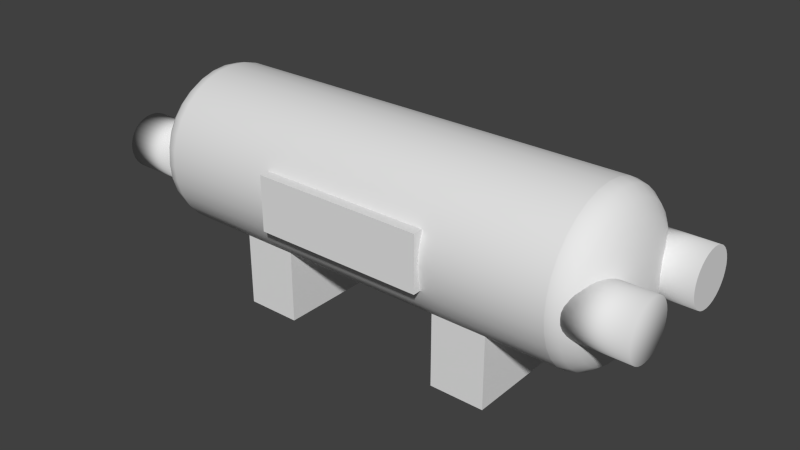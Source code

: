 # Source: smalloxygen.blend  (saved by Blender 2.75.0; exported with 4.5.12 LTS)
import bpy
from mathutils import Matrix  # noqa: F401  (used for matrix-valued properties, if any)

bpy.ops.wm.read_factory_settings(use_empty=True)
scene = bpy.context.scene
scene.name = 'Scene'

# ---- collections
col_collection_1 = bpy.data.collections.new('Collection 1'); scene.collection.children.link(col_collection_1)

# ---- world
world_world = bpy.data.worlds.new('World'); scene.world = world_world
world_world.color = (0.05088, 0.05088, 0.05088)
world_world.use_sun_shadow = False
world_world.sun_shadow_jitter_overblur = 0.0
world_world.cycles.sampling_method = 'MANUAL'
world_world.cycles.sample_map_resolution = 256

# ---- meshes
me_cylinder_002 = bpy.data.meshes.new('Cylinder.002')
me_cylinder_002.from_pydata([(0.3138, -1.054, -2.048), (-0.3697, -1.054, -2.048), (0.3138, -0.7119, -2.048), (-0.3697, -0.7119, -2.048), (0.3138, -1.054, 2.119), (-0.3697, -1.054, 2.119), (0.3138, -0.7119, 2.119), (-0.3697, -0.7119, 2.119), (1.636, -0.6835, 2.0), (-0.3604, -0.6835, 2.0), (1.636, 0.6835, 2.0), (-0.3604, 0.6835, 2.0), (1.636, -0.6835, 3.333), (-0.3604, -0.6835, 3.333), (1.636, 0.6835, 3.333), (-0.3604, 0.6835, 3.333), (-0.3604, -0.6835, 2.0), (-0.3604, 0.6835, 2.0), (-0.3604, 0.6835, 3.333), (-0.3604, -0.6835, 3.333), (1.636, -0.6835, -3.333), (-0.3604, -0.6835, -3.333), (1.636, 0.6835, -3.333), (-0.3604, 0.6835, -3.333), (1.636, -0.6835, -2.0), (-0.3604, -0.6835, -2.0), (1.636, 0.6835, -2.0), (-0.3604, 0.6835, -2.0), (-0.3604, -0.6835, -3.333), (-0.3604, 0.6835, -3.333), (-0.3604, 0.6835, -2.0), (-0.3604, -0.6835, -2.0), (3.02e-07, 1.0, 5.0), (0.1951, 0.9808, 5.0), (0.3827, 0.9239, 5.0), (0.5556, 0.8315, 5.0), (0.7071, 0.7071, 5.0), (0.8315, 0.5556, 5.0), (0.9239, 0.3827, 5.0), (0.9808, 0.1951, 5.0), (1.0, 7.55e-08, 5.0), (0.9808, -0.1951, 5.0), (0.9239, -0.3827, 5.0), (0.8315, -0.5556, 5.0), (0.7071, -0.7071, 5.0), (0.5556, -0.8315, 5.0), (0.3827, -0.9239, 5.0), (0.1951, -0.9808, 5.0), (-2.385e-08, -1.0, 5.0), (-0.1951, -0.9808, 5.0), (-0.3827, -0.9239, 5.0), (-0.5556, -0.8315, 5.0), (-0.7071, -0.7071, 5.0), (-0.8315, -0.5556, 5.0), (-0.9239, -0.3827, 5.0), (-0.9808, -0.1951, 5.0), (-1.0, 9.656e-07, 5.0), (-0.9808, 0.1951, 5.0), (-0.9239, 0.3827, 5.0), (-0.8315, 0.5556, 5.0), (-0.7071, 0.7071, 5.0), (-0.5556, 0.8315, 5.0), (-0.3827, 0.9239, 5.0), (-0.1951, 0.9808, 5.0), (0.0003734, 0.001875, 6.0), (0.1951, 0.9808, 5.007), (0.05077, 0.2552, 5.966), (0.09773, 0.4913, 5.867), (0.1381, 0.6941, 5.709), (0.169, 0.8496, 5.503), (0.1885, 0.9474, 5.264), (3.015e-07, 1.0, 5.007), (-2.27e-07, 0.001912, 6.0), (2.685e-07, 0.966, 5.264), (2.07e-07, 0.8663, 5.503), (1.195e-07, 0.7077, 5.709), (1.297e-08, 0.501, 5.867), (-1.041e-07, 0.2602, 5.966), (0.0007319, 0.001767, 6.0), (0.3827, 0.9239, 5.007), (0.09959, 0.2404, 5.966), (0.1917, 0.4628, 5.867), (0.2708, 0.6538, 5.709), (0.3315, 0.8003, 5.503), (0.3697, 0.8925, 5.264), (0.001063, 0.00159, 6.0), (0.5556, 0.8315, 5.007), (0.1446, 0.2164, 5.966), (0.2783, 0.4165, 5.867), (0.3932, 0.5884, 5.709), (0.4813, 0.7203, 5.503), (0.5367, 0.8032, 5.264), (0.001353, 0.001352, 6.0), (0.7071, 0.7071, 5.007), (0.184, 0.184, 5.966), (0.3542, 0.3542, 5.867), (0.5004, 0.5004, 5.709), (0.6126, 0.6126, 5.503), (0.6831, 0.6831, 5.264), (0.00159, 0.001062, 6.0), (0.8315, 0.5556, 5.007), (0.2164, 0.1446, 5.966), (0.4165, 0.2783, 5.867), (0.5884, 0.3932, 5.709), (0.7203, 0.4813, 5.503), (0.8032, 0.5367, 5.264), (0.001767, 0.0007318, 6.0), (0.9239, 0.3827, 5.007), (0.2404, 0.09959, 5.966), (0.4628, 0.1917, 5.867), (0.6538, 0.2708, 5.709), (0.8003, 0.3315, 5.503), (0.8925, 0.3697, 5.264), (0.001876, 0.0003733, 6.0), (0.9808, 0.1951, 5.007), (0.2552, 0.05077, 5.966), (0.4913, 0.09773, 5.867), (0.6941, 0.1381, 5.709), (0.8496, 0.169, 5.503), (0.9474, 0.1885, 5.264), (0.001912, -2.384e-07, 6.0), (1.0, 7.55e-08, 5.007), (0.2602, -1.565e-07, 5.966), (0.501, -8.146e-08, 5.867), (0.7077, -1.49e-08, 5.709), (0.8663, 3.353e-08, 5.503), (0.966, 6.706e-08, 5.264), (0.001876, -0.0003732, 6.0), (0.9808, -0.1951, 5.007), (0.2552, -0.05077, 5.966), (0.4913, -0.09773, 5.867), (0.6941, -0.1381, 5.709), (0.8496, -0.169, 5.503), (0.9474, -0.1885, 5.264), (0.001767, -0.0007316, 6.0), (0.9239, -0.3827, 5.007), (0.2404, -0.09959, 5.966), (0.4628, -0.1917, 5.867), (0.6538, -0.2708, 5.709), (0.8003, -0.3315, 5.503), (0.8925, -0.3697, 5.264), (0.00159, -0.001062, 6.0), (0.8315, -0.5556, 5.007), (0.2164, -0.1446, 5.966), (0.4165, -0.2783, 5.867), (0.5884, -0.3932, 5.709), (0.7203, -0.4813, 5.503), (0.8032, -0.5367, 5.264), (0.001352, -0.001352, 6.0), (0.7071, -0.7071, 5.007), (0.184, -0.184, 5.966), (0.3542, -0.3542, 5.867), (0.5004, -0.5004, 5.709), (0.6126, -0.6126, 5.503), (0.6831, -0.6831, 5.264), (0.001062, -0.00159, 6.0), (0.5556, -0.8315, 5.007), (0.1446, -0.2164, 5.966), (0.2783, -0.4165, 5.867), (0.3932, -0.5884, 5.709), (0.4813, -0.7203, 5.503), (0.5367, -0.8032, 5.264), (0.0007323, -0.001767, 6.0), (0.3827, -0.9239, 5.007), (0.09959, -0.2404, 5.966), (0.1917, -0.4628, 5.867), (0.2708, -0.6538, 5.709), (0.3315, -0.8003, 5.503), (0.3697, -0.8925, 5.264), (0.0003734, -0.001875, 6.0), (0.1951, -0.9808, 5.007), (0.05077, -0.2552, 5.966), (0.09773, -0.4913, 5.867), (0.1381, -0.6941, 5.709), (0.169, -0.8496, 5.503), (0.1885, -0.9474, 5.264), (2.051e-07, -0.001912, 6.0), (-2.43e-08, -1.0, 5.007), (1.297e-07, -0.2602, 5.966), (6.612e-08, -0.501, 5.867), (1.608e-08, -0.7077, 5.709), (-1.838e-08, -0.8663, 5.503), (-3.142e-08, -0.966, 5.264), (-0.0003729, -0.001875, 6.0), (-0.1951, -0.9808, 5.007), (-0.05077, -0.2552, 5.966), (-0.09773, -0.4913, 5.867), (-0.1381, -0.6941, 5.709), (-0.169, -0.8496, 5.503), (-0.1885, -0.9474, 5.264), (-0.0007314, -0.001767, 6.0), (-0.3827, -0.9239, 5.007), (-0.09959, -0.2404, 5.966), (-0.1917, -0.4628, 5.867), (-0.2708, -0.6538, 5.709), (-0.3315, -0.8003, 5.503), (-0.3697, -0.8925, 5.264), (-0.001062, -0.00159, 6.0), (-0.5556, -0.8315, 5.007), (-0.1446, -0.2164, 5.966), (-0.2783, -0.4165, 5.867), (-0.3932, -0.5884, 5.709), (-0.4813, -0.7203, 5.503), (-0.5367, -0.8032, 5.264), (-0.001352, -0.001352, 6.0), (-0.7071, -0.7071, 5.007), (-0.184, -0.184, 5.966), (-0.3542, -0.3542, 5.867), (-0.5004, -0.5004, 5.709), (-0.6126, -0.6126, 5.503), (-0.6831, -0.6831, 5.264), (-0.00159, -0.001062, 6.0), (-0.8315, -0.5556, 5.007), (-0.2164, -0.1446, 5.966), (-0.4165, -0.2783, 5.867), (-0.5884, -0.3932, 5.709), (-0.7203, -0.4813, 5.503), (-0.8032, -0.5367, 5.264), (-0.001766, -0.0007323, 6.0), (-0.9239, -0.3827, 5.007), (-0.2404, -0.09959, 5.966), (-0.4628, -0.1917, 5.867), (-0.6538, -0.2708, 5.709), (-0.8003, -0.3315, 5.503), (-0.8925, -0.3697, 5.264), (-0.001875, -0.0003728, 6.0), (-0.9808, -0.1951, 5.007), (-0.2552, -0.05077, 5.966), (-0.4913, -0.09773, 5.867), (-0.6941, -0.1381, 5.709), (-0.8496, -0.169, 5.503), (-0.9474, -0.1885, 5.264), (-0.001912, -2.533e-07, 6.0), (-1.0, 9.656e-07, 5.007), (-0.2602, 6.147e-08, 5.966), (-0.501, 3.561e-07, 5.867), (-0.7077, 6.082e-07, 5.709), (-0.8663, 8.028e-07, 5.503), (-0.966, 9.239e-07, 5.264), (-0.001875, 0.0003732, 6.0), (-0.9808, 0.1951, 5.007), (-0.2552, 0.05077, 5.966), (-0.4913, 0.09773, 5.867), (-0.6941, 0.1381, 5.709), (-0.8496, 0.169, 5.503), (-0.9474, 0.1885, 5.264), (-0.001767, 0.0007315, 6.0), (-0.9239, 0.3827, 5.007), (-0.2404, 0.09959, 5.966), (-0.4628, 0.1917, 5.867), (-0.6538, 0.2708, 5.709), (-0.8003, 0.3315, 5.503), (-0.8925, 0.3697, 5.264), (-0.00159, 0.001062, 6.0), (-0.8315, 0.5556, 5.007), (-0.2164, 0.1446, 5.966), (-0.4165, 0.2783, 5.867), (-0.5884, 0.3932, 5.709), (-0.7203, 0.4813, 5.503), (-0.8032, 0.5367, 5.264), (-0.001352, 0.001352, 6.0), (-0.7071, 0.7071, 5.007), (-0.184, 0.184, 5.966), (-0.3542, 0.3542, 5.867), (-0.5004, 0.5004, 5.709), (-0.6126, 0.6126, 5.503), (-0.6831, 0.6831, 5.264), (-0.001062, 0.00159, 6.0), (-0.5556, 0.8315, 5.007), (-0.1446, 0.2164, 5.966), (-0.2783, 0.4165, 5.867), (-0.3932, 0.5884, 5.709), (-0.4813, 0.7203, 5.503), (-0.5367, 0.8032, 5.264), (-0.0007312, 0.001767, 6.0), (-0.3827, 0.9239, 5.007), (-0.09959, 0.2404, 5.966), (-0.1917, 0.4628, 5.867), (-0.2708, 0.6538, 5.709), (-0.3315, 0.8003, 5.503), (-0.3697, 0.8925, 5.264), (-0.0003723, 0.001876, 6.0), (-0.1951, 0.9808, 5.007), (-0.05077, 0.2552, 5.966), (-0.09773, 0.4913, 5.867), (-0.1381, 0.6941, 5.709), (-0.169, 0.8496, 5.503), (-0.1885, 0.9474, 5.264), (-0.003152, 0.01585, -6.0), (-0.1951, 0.9808, -5.021), (-0.05283, 0.2656, -5.967), (-0.09912, 0.4983, -5.869), (-0.1389, 0.6982, -5.713), (-0.1694, 0.8515, -5.51), (-0.1885, 0.9479, -5.274), (-0.006185, 0.01493, -6.0), (-0.3827, 0.9239, -5.021), (-0.1036, 0.2502, -5.967), (-0.1944, 0.4694, -5.869), (-0.2724, 0.6577, -5.713), (-0.3322, 0.8021, -5.51), (-0.3699, 0.8929, -5.274), (-0.008979, 0.01344, -6.0), (-0.5556, 0.8315, -5.021), (-0.1504, 0.2252, -5.967), (-0.2823, 0.4225, -5.869), (-0.3955, 0.5919, -5.713), (-0.4823, 0.7219, -5.51), (-0.5369, 0.8036, -5.274), (-0.01143, 0.01143, -6.0), (-0.7071, 0.7071, -5.021), (-0.1915, 0.1915, -5.967), (-0.3593, 0.3593, -5.869), (-0.5033, 0.5033, -5.713), (-0.6139, 0.6139, -5.51), (-0.6834, 0.6834, -5.274), (-0.8315, 0.5556, -5.021), (-0.01344, 0.008979, -6.0), (-0.8036, 0.5369, -5.274), (-0.7219, 0.4823, -5.51), (-0.5919, 0.3955, -5.713), (-0.4225, 0.2823, -5.869), (-0.2252, 0.1504, -5.967), (-0.01493, 0.006185, -6.0), (-0.9239, 0.3827, -5.021), (-0.2502, 0.1036, -5.967), (-0.4694, 0.1944, -5.869), (-0.6577, 0.2724, -5.713), (-0.8021, 0.3322, -5.51), (-0.8929, 0.3699, -5.274), (-0.01585, 0.003153, -6.0), (-0.9808, 0.1951, -5.021), (-0.2656, 0.05283, -5.967), (-0.4983, 0.09912, -5.869), (-0.6982, 0.1389, -5.713), (-0.8515, 0.1694, -5.51), (-0.9479, 0.1886, -5.274), (-0.01616, 7.451e-08, -6.0), (-1.0, 9.656e-07, -5.021), (-0.2708, 3.055e-07, -5.967), (-0.5081, 5.201e-07, -5.869), (-0.7118, 7.022e-07, -5.713), (-0.8682, 8.456e-07, -5.51), (-0.9665, 9.35e-07, -5.274), (-0.01585, -0.003153, -6.0), (-0.9808, -0.1951, -5.021), (-0.2656, -0.05283, -5.967), (-0.4983, -0.09912, -5.869), (-0.6982, -0.1389, -5.713), (-0.8515, -0.1694, -5.51), (-0.9479, -0.1885, -5.274), (-0.01493, -0.006185, -6.0), (-0.9239, -0.3827, -5.021), (-0.2502, -0.1036, -5.967), (-0.4694, -0.1944, -5.869), (-0.6577, -0.2724, -5.713), (-0.8021, -0.3322, -5.51), (-0.8929, -0.3699, -5.274), (-0.01344, -0.008979, -6.0), (-0.8315, -0.5556, -5.021), (-0.2252, -0.1504, -5.967), (-0.4225, -0.2823, -5.869), (-0.5919, -0.3955, -5.713), (-0.7219, -0.4823, -5.51), (-0.8036, -0.5369, -5.274), (-0.01143, -0.01143, -6.0), (-0.7071, -0.7071, -5.021), (-0.1915, -0.1915, -5.967), (-0.3593, -0.3593, -5.869), (-0.5033, -0.5033, -5.713), (-0.6139, -0.6139, -5.51), (-0.6834, -0.6834, -5.274), (-0.008979, -0.01344, -6.0), (-0.5556, -0.8315, -5.021), (-0.1504, -0.2252, -5.967), (-0.2823, -0.4225, -5.869), (-0.3955, -0.5919, -5.713), (-0.4823, -0.7219, -5.51), (-0.5369, -0.8036, -5.274), (-0.006185, -0.01493, -6.0), (-0.3827, -0.9239, -5.021), (-0.1036, -0.2502, -5.967), (-0.1944, -0.4694, -5.869), (-0.2724, -0.6577, -5.713), (-0.3322, -0.8021, -5.51), (-0.3699, -0.8929, -5.274), (-0.1951, -0.9808, -5.021), (-0.003153, -0.01585, -6.0), (-0.1886, -0.9479, -5.274), (-0.1694, -0.8515, -5.51), (-0.1389, -0.6982, -5.713), (-0.09912, -0.4983, -5.869), (-0.05283, -0.2656, -5.967), (-2.722e-07, -0.01616, -6.0), (-6.266e-07, -1.0, -5.021), (-3.523e-07, -0.2708, -5.967), (-4.289e-07, -0.5081, -5.869), (-4.994e-07, -0.7118, -5.713), (-5.572e-07, -0.8682, -5.51), (-6e-07, -0.9665, -5.274), (0.003152, -0.01585, -6.0), (0.1951, -0.9808, -5.021), (0.05283, -0.2656, -5.967), (0.09912, -0.4983, -5.869), (0.1389, -0.6982, -5.713), (0.1694, -0.8515, -5.51), (0.1885, -0.9479, -5.274), (0.006185, -0.01493, -6.0), (0.3827, -0.9239, -5.021), (0.1036, -0.2502, -5.967), (0.1944, -0.4694, -5.869), (0.2724, -0.6577, -5.713), (0.3322, -0.8021, -5.51), (0.3699, -0.8929, -5.274), (0.008978, -0.01344, -6.0), (0.5556, -0.8315, -5.021), (0.1504, -0.2252, -5.967), (0.2823, -0.4225, -5.869), (0.3955, -0.5919, -5.713), (0.4823, -0.7219, -5.51), (0.5369, -0.8036, -5.274), (0.01143, -0.01143, -6.0), (0.7071, -0.7071, -5.021), (0.1915, -0.1915, -5.967), (0.3593, -0.3593, -5.869), (0.5033, -0.5033, -5.713), (0.6139, -0.6139, -5.51), (0.6834, -0.6834, -5.274), (0.01344, -0.008979, -6.0), (0.8315, -0.5556, -5.021), (0.2252, -0.1504, -5.967), (0.4225, -0.2823, -5.869), (0.5919, -0.3955, -5.713), (0.7219, -0.4823, -5.51), (0.8036, -0.5369, -5.274), (0.01493, -0.006185, -6.0), (0.9239, -0.3827, -5.021), (0.2502, -0.1036, -5.967), (0.4694, -0.1944, -5.869), (0.6577, -0.2724, -5.713), (0.8021, -0.3322, -5.51), (0.8929, -0.3699, -5.274), (0.01585, -0.003153, -6.0), (0.9808, -0.1951, -5.021), (0.2656, -0.05283, -5.967), (0.4983, -0.09912, -5.869), (0.6982, -0.1389, -5.713), (0.8515, -0.1694, -5.51), (0.9479, -0.1886, -5.274), (0.01616, -2.161e-07, -6.0), (1.0, 7.55e-08, -5.021), (0.2708, -1.397e-07, -5.967), (0.5081, -7.028e-08, -5.869), (0.7118, -1.024e-08, -5.713), (0.8682, 3.539e-08, -5.51), (0.9665, 6.519e-08, -5.274), (0.01585, 0.003153, -6.0), (0.9808, 0.1951, -5.021), (0.2656, 0.05283, -5.967), (0.4983, 0.09912, -5.869), (0.6982, 0.1389, -5.713), (0.8515, 0.1694, -5.51), (0.9479, 0.1886, -5.274), (0.01493, 0.006185, -6.0), (0.9239, 0.3827, -5.021), (0.2502, 0.1036, -5.967), (0.4694, 0.1944, -5.869), (0.6577, 0.2724, -5.713), (0.8021, 0.3322, -5.51), (0.8929, 0.3699, -5.274), (0.01344, 0.008979, -6.0), (0.8315, 0.5556, -5.021), (0.2252, 0.1504, -5.967), (0.4225, 0.2823, -5.869), (0.5919, 0.3955, -5.713), (0.7219, 0.4823, -5.51), (0.8036, 0.5369, -5.274), (0.01143, 0.01143, -6.0), (0.7071, 0.7071, -5.021), (0.1915, 0.1915, -5.967), (0.3593, 0.3593, -5.869), (0.5033, 0.5033, -5.713), (0.6139, 0.6139, -5.51), (0.6834, 0.6834, -5.274), (0.008979, 0.01344, -6.0), (0.5556, 0.8315, -5.021), (0.1504, 0.2252, -5.967), (0.2823, 0.4225, -5.869), (0.3955, 0.5919, -5.713), (0.4823, 0.7219, -5.51), (0.5369, 0.8036, -5.274), (0.006185, 0.01493, -6.0), (0.3827, 0.9239, -5.021), (0.1036, 0.2502, -5.967), (0.1944, 0.4694, -5.869), (0.2724, 0.6577, -5.713), (0.3322, 0.8021, -5.51), (0.3699, 0.8929, -5.274), (0.003153, 0.01585, -6.0), (0.1951, 0.9808, -5.021), (0.05283, 0.2656, -5.967), (0.09912, 0.4983, -5.869), (0.1389, 0.6982, -5.713), (0.1694, 0.8515, -5.51), (0.1885, 0.9479, -5.274), (-6.969e-07, 0.01616, -6.0), (-3.008e-07, 1.0, -5.021), (-5.814e-07, 0.2708, -5.967), (-4.783e-07, 0.5081, -5.869), (-3.942e-07, 0.7118, -5.713), (-3.337e-07, 0.8682, -5.51), (-3.001e-07, 0.9665, -5.274), (-0.00259, 0.957, 5.067), (-0.00259, 0.957, 6.667), (0.06409, 0.9504, 5.067), (0.06409, 0.9504, 6.667), (0.1282, 0.9309, 5.067), (0.1282, 0.9309, 6.667), (0.1873, 0.8994, 5.067), (0.1873, 0.8994, 6.667), (0.2391, 0.8569, 5.067), (0.2391, 0.8569, 6.667), (0.2816, 0.8051, 5.067), (0.2816, 0.8051, 6.667), (0.3132, 0.746, 5.067), (0.3132, 0.746, 6.667), (0.3326, 0.6819, 5.067), (0.3326, 0.6819, 6.667), (0.3392, 0.6152, 5.067), (0.3392, 0.6152, 6.667), (0.3326, 0.5485, 5.067), (0.3326, 0.5485, 6.667), (0.3132, 0.4844, 5.067), (0.3132, 0.4844, 6.667), (0.2816, 0.4253, 5.067), (0.2816, 0.4253, 6.667), (0.2391, 0.3735, 5.067), (0.2391, 0.3735, 6.667), (0.1873, 0.331, 5.067), (0.1873, 0.331, 6.667), (0.1282, 0.2994, 5.067), (0.1282, 0.2994, 6.667), (0.06409, 0.28, 5.067), (0.06409, 0.28, 6.667), (-0.00259, 0.2734, 5.067), (-0.00259, 0.2734, 6.667), (-0.06927, 0.28, 5.067), (-0.06927, 0.28, 6.667), (-0.1334, 0.2994, 5.067), (-0.1334, 0.2994, 6.667), (-0.1925, 0.331, 5.067), (-0.1925, 0.331, 6.667), (-0.2443, 0.3735, 5.067), (-0.2443, 0.3735, 6.667), (-0.2868, 0.4253, 5.067), (-0.2868, 0.4253, 6.667), (-0.3183, 0.4844, 5.067), (-0.3183, 0.4844, 6.667), (-0.3378, 0.5485, 5.067), (-0.3378, 0.5485, 6.667), (-0.3444, 0.6152, 5.067), (-0.3444, 0.6152, 6.667), (-0.3378, 0.6819, 5.067), (-0.3378, 0.6819, 6.667), (-0.3183, 0.746, 5.067), (-0.3183, 0.746, 6.667), (-0.2868, 0.8051, 5.067), (-0.2868, 0.8051, 6.667), (-0.2443, 0.8569, 5.067), (-0.2443, 0.8569, 6.667), (-0.1925, 0.8994, 5.067), (-0.1925, 0.8994, 6.667), (-0.1334, 0.9309, 5.067), (-0.1334, 0.9309, 6.667), (-0.06927, 0.9504, 5.067), (-0.06927, 0.9504, 6.667), (-0.00259, -0.2734, 5.067), (-0.00259, -0.2734, 6.667), (0.06409, -0.28, 5.067), (0.06409, -0.28, 6.667), (0.1282, -0.2994, 5.067), (0.1282, -0.2994, 6.667), (0.1873, -0.331, 5.067), (0.1873, -0.331, 6.667), (0.2391, -0.3735, 5.067), (0.2391, -0.3735, 6.667), (0.2816, -0.4253, 5.067), (0.2816, -0.4253, 6.667), (0.3132, -0.4844, 5.067), (0.3132, -0.4844, 6.667), (0.3326, -0.5485, 5.067), (0.3326, -0.5485, 6.667), (0.3392, -0.6152, 5.067), (0.3392, -0.6152, 6.667), (0.3326, -0.6819, 5.067), (0.3326, -0.6819, 6.667), (0.3132, -0.746, 5.067), (0.3132, -0.746, 6.667), (0.2816, -0.8051, 5.067), (0.2816, -0.8051, 6.667), (0.2391, -0.8569, 5.067), (0.2391, -0.8569, 6.667), (0.1873, -0.8994, 5.067), (0.1873, -0.8994, 6.667), (0.1282, -0.9309, 5.067), (0.1282, -0.9309, 6.667), (0.06409, -0.9504, 5.067), (0.06409, -0.9504, 6.667), (-0.00259, -0.957, 5.067), (-0.00259, -0.957, 6.667), (-0.06927, -0.9504, 5.067), (-0.06927, -0.9504, 6.667), (-0.1334, -0.9309, 5.067), (-0.1334, -0.9309, 6.667), (-0.1925, -0.8994, 5.067), (-0.1925, -0.8994, 6.667), (-0.2443, -0.8569, 5.067), (-0.2443, -0.8569, 6.667), (-0.2868, -0.8051, 5.067), (-0.2868, -0.8051, 6.667), (-0.3183, -0.746, 5.067), (-0.3183, -0.746, 6.667), (-0.3378, -0.6819, 5.067), (-0.3378, -0.6819, 6.667), (-0.3444, -0.6152, 5.067), (-0.3444, -0.6152, 6.667), (-0.3378, -0.5485, 5.067), (-0.3378, -0.5485, 6.667), (-0.3183, -0.4844, 5.067), (-0.3183, -0.4844, 6.667), (-0.2868, -0.4253, 5.067), (-0.2868, -0.4253, 6.667), (-0.2443, -0.3735, 5.067), (-0.2443, -0.3735, 6.667), (-0.1925, -0.331, 5.067), (-0.1925, -0.331, 6.667), (-0.1334, -0.2994, 5.067), (-0.1334, -0.2994, 6.667), (-0.06927, -0.28, 5.067), (-0.06927, -0.28, 6.667), (-0.00259, -0.957, -5.067), (-0.00259, -0.957, -6.667), (0.06409, -0.9504, -5.067), (0.06409, -0.9504, -6.667), (0.1282, -0.9309, -5.067), (0.1282, -0.9309, -6.667), (0.1873, -0.8994, -5.067), (0.1873, -0.8994, -6.667), (0.2391, -0.8569, -5.067), (0.2391, -0.8569, -6.667), (0.2816, -0.8051, -5.067), (0.2816, -0.8051, -6.667), (0.3132, -0.746, -5.067), (0.3132, -0.746, -6.667), (0.3326, -0.6819, -5.067), (0.3326, -0.6819, -6.667), (0.3392, -0.6152, -5.067), (0.3392, -0.6152, -6.667), (0.3326, -0.5485, -5.067), (0.3326, -0.5485, -6.667), (0.3132, -0.4844, -5.067), (0.3132, -0.4844, -6.667), (0.2816, -0.4253, -5.067), (0.2816, -0.4253, -6.667), (0.2391, -0.3735, -5.067), (0.2391, -0.3735, -6.667), (0.1873, -0.331, -5.067), (0.1873, -0.331, -6.667), (0.1282, -0.2994, -5.067), (0.1282, -0.2994, -6.667), (0.06409, -0.28, -5.067), (0.06409, -0.28, -6.667), (-0.002591, -0.2734, -5.067), (-0.002591, -0.2734, -6.667), (-0.06927, -0.28, -5.067), (-0.06927, -0.28, -6.667), (-0.1334, -0.2994, -5.067), (-0.1334, -0.2994, -6.667), (-0.1925, -0.331, -5.067), (-0.1925, -0.331, -6.667), (-0.2443, -0.3735, -5.067), (-0.2443, -0.3735, -6.667), (-0.2868, -0.4253, -5.067), (-0.2868, -0.4253, -6.667), (-0.3183, -0.4844, -5.067), (-0.3183, -0.4844, -6.667), (-0.3378, -0.5485, -5.067), (-0.3378, -0.5485, -6.667), (-0.3444, -0.6152, -5.067), (-0.3444, -0.6152, -6.667), (-0.3378, -0.6819, -5.067), (-0.3378, -0.6819, -6.667), (-0.3183, -0.746, -5.067), (-0.3183, -0.746, -6.667), (-0.2868, -0.8051, -5.067), (-0.2868, -0.8051, -6.667), (-0.2443, -0.8569, -5.067), (-0.2443, -0.8569, -6.667), (-0.1925, -0.8994, -5.067), (-0.1925, -0.8994, -6.667), (-0.1334, -0.931, -5.067), (-0.1334, -0.9309, -6.667), (-0.06927, -0.9504, -5.067), (-0.06927, -0.9504, -6.667), (-0.00259, 0.2734, -5.067), (-0.00259, 0.2734, -6.667), (0.06409, 0.28, -5.067), (0.06409, 0.28, -6.667), (0.1282, 0.2994, -5.067), (0.1282, 0.2994, -6.667), (0.1873, 0.331, -5.067), (0.1873, 0.331, -6.667), (0.2391, 0.3735, -5.067), (0.2391, 0.3735, -6.667), (0.2816, 0.4253, -5.067), (0.2816, 0.4253, -6.667), (0.3132, 0.4844, -5.067), (0.3132, 0.4844, -6.667), (0.3326, 0.5485, -5.067), (0.3326, 0.5485, -6.667), (0.3392, 0.6152, -5.067), (0.3392, 0.6152, -6.667), (0.3326, 0.6819, -5.067), (0.3326, 0.6819, -6.667), (0.3132, 0.746, -5.067), (0.3132, 0.746, -6.667), (0.2816, 0.8051, -5.067), (0.2816, 0.8051, -6.667), (0.2391, 0.8569, -5.067), (0.2391, 0.8569, -6.667), (0.1873, 0.8994, -5.067), (0.1873, 0.8994, -6.667), (0.1282, 0.9309, -5.067), (0.1282, 0.9309, -6.667), (0.06409, 0.9504, -5.067), (0.06409, 0.9504, -6.667), (-0.002591, 0.957, -5.067), (-0.002591, 0.957, -6.667), (-0.06927, 0.9504, -5.067), (-0.06927, 0.9504, -6.667), (-0.1334, 0.9309, -5.067), (-0.1334, 0.9309, -6.667), (-0.1925, 0.8994, -5.067), (-0.1925, 0.8994, -6.667), (-0.2443, 0.8569, -5.067), (-0.2443, 0.8569, -6.667), (-0.2868, 0.8051, -5.067), (-0.2868, 0.8051, -6.667), (-0.3183, 0.746, -5.067), (-0.3183, 0.746, -6.667), (-0.3378, 0.6819, -5.067), (-0.3378, 0.6819, -6.667), (-0.3444, 0.6152, -5.067), (-0.3444, 0.6152, -6.667), (-0.3378, 0.5485, -5.067), (-0.3378, 0.5485, -6.667), (-0.3183, 0.4844, -5.067), (-0.3183, 0.4844, -6.667), (-0.2868, 0.4253, -5.067), (-0.2868, 0.4253, -6.667), (-0.2443, 0.3735, -5.067), (-0.2443, 0.3735, -6.667), (-0.1925, 0.331, -5.067), (-0.1925, 0.331, -6.667), (-0.1334, 0.2994, -5.067), (-0.1334, 0.2994, -6.667), (-0.06927, 0.28, -5.067), (-0.06927, 0.28, -6.667), (0.3138, 1.124, 2.119), (-0.3697, 1.124, 2.119), (0.3138, 0.782, 2.119), (-0.3697, 0.782, 2.119), (0.3138, 1.124, -2.048), (-0.3697, 1.124, -2.048), (0.3138, 0.782, -2.048), (-0.3697, 0.782, -2.048)], [], [(1, 3, 2, 0), (3, 7, 6, 2), (7, 5, 4, 6), (5, 1, 0, 4), (0, 2, 6, 4), (5, 7, 3, 1), (9, 11, 10, 8), (11, 15, 14, 10), (15, 13, 12, 14), (13, 9, 8, 12), (8, 10, 14, 12), (15, 11, 17, 18), (19, 18, 17, 16), (13, 15, 18, 19), (11, 9, 16, 17), (9, 13, 19, 16), (21, 23, 22, 20), (23, 27, 26, 22), (27, 25, 24, 26), (25, 21, 20, 24), (20, 22, 26, 24), (27, 23, 29, 30), (31, 30, 29, 28), (25, 27, 30, 31), (23, 21, 28, 29), (21, 25, 31, 28), (50, 380, 386, 49), (43, 429, 436, 42), (62, 296, 303, 61), (57, 331, 338, 56), (44, 422, 429, 43), (58, 324, 331, 57), (38, 464, 471, 37), (41, 443, 450, 40), (39, 457, 464, 38), (55, 345, 352, 54), (35, 485, 492, 34), (53, 359, 366, 52), (52, 366, 373, 51), (34, 492, 499, 33), (33, 499, 506, 32), (32, 506, 289, 63), (61, 303, 310, 60), (45, 415, 422, 44), (60, 310, 316, 59), (37, 471, 478, 36), (59, 316, 324, 58), (49, 386, 394, 48), (40, 450, 457, 39), (56, 338, 345, 55), (51, 373, 380, 50), (42, 436, 443, 41), (54, 352, 359, 53), (63, 289, 296, 62), (36, 478, 485, 35), (40, 39, 114, 121), (46, 408, 415, 45), (47, 401, 408, 46), (34, 33, 65, 79), (49, 48, 177, 184), (58, 57, 240, 247), (36, 35, 86, 93), (45, 44, 149, 156), (54, 53, 212, 219), (63, 62, 275, 282), (41, 40, 121, 128), (50, 49, 184, 191), (59, 58, 247, 254), (37, 36, 93, 100), (46, 45, 156, 163), (55, 54, 219, 226), (42, 41, 128, 135), (51, 50, 191, 198), (60, 59, 254, 261), (38, 37, 100, 107), (47, 46, 163, 170), (56, 55, 226, 233), (32, 63, 282, 71), (35, 34, 79, 86), (43, 42, 135, 142), (52, 51, 198, 205), (61, 60, 261, 268), (39, 38, 107, 114), (48, 47, 170, 177), (57, 56, 233, 240), (33, 32, 71, 65), (44, 43, 142, 149), (53, 52, 205, 212), (62, 61, 268, 275), (65, 71, 73, 70), (70, 73, 74, 69), (69, 74, 75, 68), (68, 75, 76, 67), (67, 76, 77, 66), (66, 77, 72, 64), (79, 65, 70, 84), (84, 70, 69, 83), (83, 69, 68, 82), (82, 68, 67, 81), (81, 67, 66, 80), (80, 66, 64, 78), (86, 79, 84, 91), (91, 84, 83, 90), (90, 83, 82, 89), (89, 82, 81, 88), (88, 81, 80, 87), (87, 80, 78, 85), (93, 86, 91, 98), (98, 91, 90, 97), (97, 90, 89, 96), (96, 89, 88, 95), (95, 88, 87, 94), (94, 87, 85, 92), (100, 93, 98, 105), (105, 98, 97, 104), (104, 97, 96, 103), (103, 96, 95, 102), (102, 95, 94, 101), (101, 94, 92, 99), (107, 100, 105, 112), (112, 105, 104, 111), (111, 104, 103, 110), (110, 103, 102, 109), (109, 102, 101, 108), (108, 101, 99, 106), (114, 107, 112, 119), (119, 112, 111, 118), (118, 111, 110, 117), (117, 110, 109, 116), (116, 109, 108, 115), (115, 108, 106, 113), (121, 114, 119, 126), (126, 119, 118, 125), (125, 118, 117, 124), (124, 117, 116, 123), (123, 116, 115, 122), (122, 115, 113, 120), (128, 121, 126, 133), (133, 126, 125, 132), (132, 125, 124, 131), (131, 124, 123, 130), (130, 123, 122, 129), (129, 122, 120, 127), (135, 128, 133, 140), (140, 133, 132, 139), (139, 132, 131, 138), (138, 131, 130, 137), (137, 130, 129, 136), (136, 129, 127, 134), (142, 135, 140, 147), (147, 140, 139, 146), (146, 139, 138, 145), (145, 138, 137, 144), (144, 137, 136, 143), (143, 136, 134, 141), (149, 142, 147, 154), (154, 147, 146, 153), (153, 146, 145, 152), (152, 145, 144, 151), (151, 144, 143, 150), (150, 143, 141, 148), (156, 149, 154, 161), (161, 154, 153, 160), (160, 153, 152, 159), (159, 152, 151, 158), (158, 151, 150, 157), (157, 150, 148, 155), (163, 156, 161, 168), (168, 161, 160, 167), (167, 160, 159, 166), (166, 159, 158, 165), (165, 158, 157, 164), (164, 157, 155, 162), (170, 163, 168, 175), (175, 168, 167, 174), (174, 167, 166, 173), (173, 166, 165, 172), (172, 165, 164, 171), (171, 164, 162, 169), (177, 170, 175, 182), (182, 175, 174, 181), (181, 174, 173, 180), (180, 173, 172, 179), (179, 172, 171, 178), (178, 171, 169, 176), (184, 177, 182, 189), (189, 182, 181, 188), (188, 181, 180, 187), (187, 180, 179, 186), (186, 179, 178, 185), (185, 178, 176, 183), (191, 184, 189, 196), (196, 189, 188, 195), (195, 188, 187, 194), (194, 187, 186, 193), (193, 186, 185, 192), (192, 185, 183, 190), (198, 191, 196, 203), (203, 196, 195, 202), (202, 195, 194, 201), (201, 194, 193, 200), (200, 193, 192, 199), (199, 192, 190, 197), (205, 198, 203, 210), (210, 203, 202, 209), (209, 202, 201, 208), (208, 201, 200, 207), (207, 200, 199, 206), (206, 199, 197, 204), (212, 205, 210, 217), (217, 210, 209, 216), (216, 209, 208, 215), (215, 208, 207, 214), (214, 207, 206, 213), (213, 206, 204, 211), (219, 212, 217, 224), (224, 217, 216, 223), (223, 216, 215, 222), (222, 215, 214, 221), (221, 214, 213, 220), (220, 213, 211, 218), (226, 219, 224, 231), (231, 224, 223, 230), (230, 223, 222, 229), (229, 222, 221, 228), (228, 221, 220, 227), (227, 220, 218, 225), (233, 226, 231, 238), (238, 231, 230, 237), (237, 230, 229, 236), (236, 229, 228, 235), (235, 228, 227, 234), (234, 227, 225, 232), (240, 233, 238, 245), (245, 238, 237, 244), (244, 237, 236, 243), (243, 236, 235, 242), (242, 235, 234, 241), (241, 234, 232, 239), (247, 240, 245, 252), (252, 245, 244, 251), (251, 244, 243, 250), (250, 243, 242, 249), (249, 242, 241, 248), (248, 241, 239, 246), (254, 247, 252, 259), (259, 252, 251, 258), (258, 251, 250, 257), (257, 250, 249, 256), (256, 249, 248, 255), (255, 248, 246, 253), (261, 254, 259, 266), (266, 259, 258, 265), (265, 258, 257, 264), (264, 257, 256, 263), (263, 256, 255, 262), (262, 255, 253, 260), (268, 261, 266, 273), (273, 266, 265, 272), (272, 265, 264, 271), (271, 264, 263, 270), (270, 263, 262, 269), (269, 262, 260, 267), (275, 268, 273, 280), (280, 273, 272, 279), (279, 272, 271, 278), (278, 271, 270, 277), (277, 270, 269, 276), (276, 269, 267, 274), (282, 275, 280, 287), (287, 280, 279, 286), (286, 279, 278, 285), (285, 278, 277, 284), (284, 277, 276, 283), (283, 276, 274, 281), (71, 282, 287, 73), (73, 287, 286, 74), (74, 286, 285, 75), (75, 285, 284, 76), (76, 284, 283, 77), (77, 283, 281, 72), (64, 72, 281, 274, 267, 260, 253, 246, 239, 232, 225, 218, 211, 204, 197, 190, 183, 176, 169, 162, 155, 148, 141, 134, 127, 120, 113, 106, 99, 92, 85, 78), (505, 498, 491, 484, 477, 470, 463, 456, 449, 442, 435, 428, 421, 414, 407, 400, 393, 387, 379, 372, 365, 358, 351, 344, 337, 330, 323, 317, 309, 302, 295, 288), (296, 289, 294, 301), (301, 294, 293, 300), (300, 293, 292, 299), (299, 292, 291, 298), (298, 291, 290, 297), (297, 290, 288, 295), (310, 303, 308, 315), (315, 308, 307, 314), (314, 307, 306, 313), (313, 306, 305, 312), (312, 305, 304, 311), (311, 304, 302, 309), (324, 316, 318, 329), (329, 318, 319, 328), (328, 319, 320, 327), (327, 320, 321, 326), (326, 321, 322, 325), (325, 322, 317, 323), (338, 331, 336, 343), (343, 336, 335, 342), (342, 335, 334, 341), (341, 334, 333, 340), (340, 333, 332, 339), (339, 332, 330, 337), (352, 345, 350, 357), (357, 350, 349, 356), (356, 349, 348, 355), (355, 348, 347, 354), (354, 347, 346, 353), (353, 346, 344, 351), (366, 359, 364, 371), (371, 364, 363, 370), (370, 363, 362, 369), (369, 362, 361, 368), (368, 361, 360, 367), (367, 360, 358, 365), (380, 373, 378, 385), (385, 378, 377, 384), (384, 377, 376, 383), (383, 376, 375, 382), (382, 375, 374, 381), (381, 374, 372, 379), (394, 386, 388, 399), (399, 388, 389, 398), (398, 389, 390, 397), (397, 390, 391, 396), (396, 391, 392, 395), (395, 392, 387, 393), (408, 401, 406, 413), (413, 406, 405, 412), (412, 405, 404, 411), (411, 404, 403, 410), (410, 403, 402, 409), (409, 402, 400, 407), (422, 415, 420, 427), (427, 420, 419, 426), (426, 419, 418, 425), (425, 418, 417, 424), (424, 417, 416, 423), (423, 416, 414, 421), (436, 429, 434, 441), (441, 434, 433, 440), (440, 433, 432, 439), (439, 432, 431, 438), (438, 431, 430, 437), (437, 430, 428, 435), (450, 443, 448, 455), (455, 448, 447, 454), (454, 447, 446, 453), (453, 446, 445, 452), (452, 445, 444, 451), (451, 444, 442, 449), (464, 457, 462, 469), (469, 462, 461, 468), (468, 461, 460, 467), (467, 460, 459, 466), (466, 459, 458, 465), (465, 458, 456, 463), (478, 471, 476, 483), (483, 476, 475, 482), (482, 475, 474, 481), (481, 474, 473, 480), (480, 473, 472, 479), (479, 472, 470, 477), (492, 485, 490, 497), (497, 490, 489, 496), (496, 489, 488, 495), (495, 488, 487, 494), (494, 487, 486, 493), (493, 486, 484, 491), (289, 506, 511, 294), (294, 511, 510, 293), (293, 510, 509, 292), (292, 509, 508, 291), (291, 508, 507, 290), (290, 507, 505, 288), (303, 296, 301, 308), (308, 301, 300, 307), (307, 300, 299, 306), (306, 299, 298, 305), (305, 298, 297, 304), (304, 297, 295, 302), (415, 408, 413, 420), (420, 413, 412, 419), (419, 412, 411, 418), (418, 411, 410, 417), (417, 410, 409, 416), (416, 409, 407, 414), (429, 422, 427, 434), (434, 427, 426, 433), (433, 426, 425, 432), (432, 425, 424, 431), (431, 424, 423, 430), (430, 423, 421, 428), (359, 352, 357, 364), (364, 357, 356, 363), (363, 356, 355, 362), (362, 355, 354, 361), (361, 354, 353, 360), (360, 353, 351, 358), (373, 366, 371, 378), (378, 371, 370, 377), (377, 370, 369, 376), (376, 369, 368, 375), (375, 368, 367, 374), (374, 367, 365, 372), (485, 478, 483, 490), (490, 483, 482, 489), (489, 482, 481, 488), (488, 481, 480, 487), (487, 480, 479, 486), (486, 479, 477, 484), (499, 492, 497, 504), (504, 497, 496, 503), (503, 496, 495, 502), (502, 495, 494, 501), (501, 494, 493, 500), (500, 493, 491, 498), (316, 310, 315, 318), (318, 315, 314, 319), (319, 314, 313, 320), (320, 313, 312, 321), (321, 312, 311, 322), (322, 311, 309, 317), (443, 436, 441, 448), (448, 441, 440, 447), (447, 440, 439, 446), (446, 439, 438, 445), (445, 438, 437, 444), (444, 437, 435, 442), (386, 380, 385, 388), (388, 385, 384, 389), (389, 384, 383, 390), (390, 383, 382, 391), (391, 382, 381, 392), (392, 381, 379, 387), (506, 499, 504, 511), (511, 504, 503, 510), (510, 503, 502, 509), (509, 502, 501, 508), (508, 501, 500, 507), (507, 500, 498, 505), (331, 324, 329, 336), (336, 329, 328, 335), (335, 328, 327, 334), (334, 327, 326, 333), (333, 326, 325, 332), (332, 325, 323, 330), (457, 450, 455, 462), (462, 455, 454, 461), (461, 454, 453, 460), (460, 453, 452, 459), (459, 452, 451, 458), (458, 451, 449, 456), (401, 394, 399, 406), (406, 399, 398, 405), (405, 398, 397, 404), (404, 397, 396, 403), (403, 396, 395, 402), (402, 395, 393, 400), (345, 338, 343, 350), (350, 343, 342, 349), (349, 342, 341, 348), (348, 341, 340, 347), (347, 340, 339, 346), (346, 339, 337, 344), (471, 464, 469, 476), (476, 469, 468, 475), (475, 468, 467, 474), (474, 467, 466, 473), (473, 466, 465, 472), (472, 465, 463, 470), (48, 394, 401, 47), (512, 513, 515, 514), (514, 515, 517, 516), (516, 517, 519, 518), (518, 519, 521, 520), (520, 521, 523, 522), (522, 523, 525, 524), (524, 525, 527, 526), (526, 527, 529, 528), (528, 529, 531, 530), (530, 531, 533, 532), (532, 533, 535, 534), (534, 535, 537, 536), (536, 537, 539, 538), (538, 539, 541, 540), (540, 541, 543, 542), (542, 543, 545, 544), (544, 545, 547, 546), (546, 547, 549, 548), (548, 549, 551, 550), (550, 551, 553, 552), (552, 553, 555, 554), (554, 555, 557, 556), (556, 557, 559, 558), (558, 559, 561, 560), (560, 561, 563, 562), (562, 563, 565, 564), (564, 565, 567, 566), (566, 567, 569, 568), (568, 569, 571, 570), (570, 571, 573, 572), (515, 513, 575, 573, 571, 569, 567, 565, 563, 561, 559, 557, 555, 553, 551, 549, 547, 545, 543, 541, 539, 537, 535, 533, 531, 529, 527, 525, 523, 521, 519, 517), (574, 575, 513, 512), (572, 573, 575, 574), (512, 514, 516, 518, 520, 522, 524, 526, 528, 530, 532, 534, 536, 538, 540, 542, 544, 546, 548, 550, 552, 554, 556, 558, 560, 562, 564, 566, 568, 570, 572, 574), (576, 577, 579, 578), (578, 579, 581, 580), (580, 581, 583, 582), (582, 583, 585, 584), (584, 585, 587, 586), (586, 587, 589, 588), (588, 589, 591, 590), (590, 591, 593, 592), (592, 593, 595, 594), (594, 595, 597, 596), (596, 597, 599, 598), (598, 599, 601, 600), (600, 601, 603, 602), (602, 603, 605, 604), (604, 605, 607, 606), (606, 607, 609, 608), (608, 609, 611, 610), (610, 611, 613, 612), (612, 613, 615, 614), (614, 615, 617, 616), (616, 617, 619, 618), (618, 619, 621, 620), (620, 621, 623, 622), (622, 623, 625, 624), (624, 625, 627, 626), (626, 627, 629, 628), (628, 629, 631, 630), (630, 631, 633, 632), (632, 633, 635, 634), (634, 635, 637, 636), (579, 577, 639, 637, 635, 633, 631, 629, 627, 625, 623, 621, 619, 617, 615, 613, 611, 609, 607, 605, 603, 601, 599, 597, 595, 593, 591, 589, 587, 585, 583, 581), (638, 639, 577, 576), (636, 637, 639, 638), (576, 578, 580, 582, 584, 586, 588, 590, 592, 594, 596, 598, 600, 602, 604, 606, 608, 610, 612, 614, 616, 618, 620, 622, 624, 626, 628, 630, 632, 634, 636, 638), (640, 641, 643, 642), (642, 643, 645, 644), (644, 645, 647, 646), (646, 647, 649, 648), (648, 649, 651, 650), (650, 651, 653, 652), (652, 653, 655, 654), (654, 655, 657, 656), (656, 657, 659, 658), (658, 659, 661, 660), (660, 661, 663, 662), (662, 663, 665, 664), (664, 665, 667, 666), (666, 667, 669, 668), (668, 669, 671, 670), (670, 671, 673, 672), (672, 673, 675, 674), (674, 675, 677, 676), (676, 677, 679, 678), (678, 679, 681, 680), (680, 681, 683, 682), (682, 683, 685, 684), (684, 685, 687, 686), (686, 687, 689, 688), (688, 689, 691, 690), (690, 691, 693, 692), (692, 693, 695, 694), (694, 695, 697, 696), (696, 697, 699, 698), (698, 699, 701, 700), (643, 641, 703, 701, 699, 697, 695, 693, 691, 689, 687, 685, 683, 681, 679, 677, 675, 673, 671, 669, 667, 665, 663, 661, 659, 657, 655, 653, 651, 649, 647, 645), (702, 703, 641, 640), (700, 701, 703, 702), (640, 642, 644, 646, 648, 650, 652, 654, 656, 658, 660, 662, 664, 666, 668, 670, 672, 674, 676, 678, 680, 682, 684, 686, 688, 690, 692, 694, 696, 698, 700, 702), (704, 705, 707, 706), (706, 707, 709, 708), (708, 709, 711, 710), (710, 711, 713, 712), (712, 713, 715, 714), (714, 715, 717, 716), (716, 717, 719, 718), (718, 719, 721, 720), (720, 721, 723, 722), (722, 723, 725, 724), (724, 725, 727, 726), (726, 727, 729, 728), (728, 729, 731, 730), (730, 731, 733, 732), (732, 733, 735, 734), (734, 735, 737, 736), (736, 737, 739, 738), (738, 739, 741, 740), (740, 741, 743, 742), (742, 743, 745, 744), (744, 745, 747, 746), (746, 747, 749, 748), (748, 749, 751, 750), (750, 751, 753, 752), (752, 753, 755, 754), (754, 755, 757, 756), (756, 757, 759, 758), (758, 759, 761, 760), (760, 761, 763, 762), (762, 763, 765, 764), (707, 705, 767, 765, 763, 761, 759, 757, 755, 753, 751, 749, 747, 745, 743, 741, 739, 737, 735, 733, 731, 729, 727, 725, 723, 721, 719, 717, 715, 713, 711, 709), (766, 767, 705, 704), (764, 765, 767, 766), (704, 706, 708, 710, 712, 714, 716, 718, 720, 722, 724, 726, 728, 730, 732, 734, 736, 738, 740, 742, 744, 746, 748, 750, 752, 754, 756, 758, 760, 762, 764, 766), (769, 771, 770, 768), (771, 775, 774, 770), (775, 773, 772, 774), (773, 769, 768, 772), (768, 770, 774, 772), (773, 775, 771, 769)])
me_cylinder_002.polygons.foreach_set('use_smooth', [0, 0, 0, 0, 0, 0, 0, 0, 0, 0, 0, 0, 0, 0, 0, 0, 0, 0, 0, 0, 0, 0, 0, 0, 0, 0, 1, 1, 1, 1, 1, 1, 1, 1, 1, 1, 1, 1, 1, 1, 1, 1, 1, 1, 1, 1, 1, 1, 1, 1, 1, 1, 1, 1, 1, 1, 1, 1, 1, 1, 1, 1, 1, 1, 1, 1, 1, 1, 1, 1, 1, 1, 1, 1, 1, 1, 1, 1, 1, 1, 1, 1, 1, 1, 1, 1, 1, 1, 1, 1, 1, 1, 1, 1, 1, 1, 1, 1, 1, 1, 1, 1, 1, 1, 1, 1, 1, 1, 1, 1, 1, 1, 1, 1, 1, 1, 1, 1, 1, 1, 1, 1, 1, 1, 1, 1, 1, 1, 1, 1, 1, 1, 1, 1, 1, 1, 1, 1, 1, 1, 1, 1, 1, 1, 1, 1, 1, 1, 1, 1, 1, 1, 1, 1, 1, 1, 1, 1, 1, 1, 1, 1, 1, 1, 1, 1, 1, 1, 1, 1, 1, 1, 1, 1, 1, 1, 1, 1, 1, 1, 1, 1, 1, 1, 1, 1, 1, 1, 1, 1, 1, 1, 1, 1, 1, 1, 1, 1, 1, 1, 1, 1, 1, 1, 1, 1, 1, 1, 1, 1, 1, 1, 1, 1, 1, 1, 1, 1, 1, 1, 1, 1, 1, 1, 1, 1, 1, 1, 1, 1, 1, 1, 1, 1, 1, 1, 1, 1, 1, 1, 1, 1, 1, 1, 1, 1, 1, 1, 1, 1, 1, 1, 1, 1, 1, 1, 1, 1, 1, 1, 1, 1, 1, 1, 1, 1, 1, 1, 1, 1, 1, 1, 1, 1, 1, 1, 1, 1, 1, 1, 1, 1, 1, 1, 1, 1, 1, 1, 1, 1, 1, 1, 1, 1, 1, 1, 1, 1, 1, 1, 1, 1, 1, 1, 1, 1, 1, 1, 1, 1, 1, 1, 1, 1, 1, 1, 1, 1, 1, 1, 1, 1, 1, 1, 1, 1, 1, 1, 1, 1, 1, 1, 1, 1, 1, 1, 1, 1, 1, 1, 1, 1, 1, 1, 1, 1, 1, 1, 1, 1, 1, 1, 1, 1, 1, 1, 1, 1, 1, 1, 1, 1, 1, 1, 1, 1, 1, 1, 1, 1, 1, 1, 1, 1, 1, 1, 1, 1, 1, 1, 1, 1, 1, 1, 1, 1, 1, 1, 1, 1, 1, 1, 1, 1, 1, 1, 1, 1, 1, 1, 1, 1, 1, 1, 1, 1, 1, 1, 1, 1, 1, 1, 1, 1, 1, 1, 1, 1, 1, 1, 1, 1, 1, 1, 1, 1, 1, 1, 1, 1, 1, 1, 1, 1, 1, 1, 1, 1, 1, 1, 1, 1, 1, 1, 1, 1, 1, 1, 1, 1, 1, 1, 1, 1, 1, 1, 1, 1, 1, 1, 1, 1, 1, 1, 1, 1, 1, 1, 1, 1, 1, 1, 1, 1, 1, 1, 1, 1, 1, 1, 1, 1, 1, 1, 1, 1, 1, 1, 1, 1, 1, 1, 1, 1, 1, 1, 1, 1, 1, 1, 1, 1, 1, 1, 1, 1, 0, 1, 1, 0, 1, 1, 1, 1, 1, 1, 1, 1, 1, 1, 1, 1, 1, 1, 1, 1, 1, 1, 1, 1, 1, 1, 1, 1, 1, 1, 1, 1, 1, 1, 1, 1, 1, 1, 1, 1, 1, 1, 1, 1, 1, 1, 1, 1, 1, 1, 1, 1, 1, 1, 1, 1, 1, 1, 1, 1, 1, 1, 1, 1, 1, 1, 1, 1, 1, 1, 1, 1, 0, 0, 0, 0, 0, 0, 0, 0, 0, 0, 0, 0, 0, 0, 0, 0, 0, 0, 0, 0, 0, 0, 0, 0, 0, 0, 0, 0, 0, 0, 1, 0, 0, 1, 0, 0, 0, 0, 0, 0])
_uv = me_cylinder_002.uv_layers.new(name='UVMap')
_uv.uv.foreach_set('vector', [0.009511, 0.2597, 0.2469, 0.2597, 0.2469, 0.4972, 0.009511, 0.4972, 0.009511, 0.2597, 0.2469, 0.2597, 0.2469, 0.4972, 0.009511, 0.4972, 0.009511, 0.2597, 0.2469, 0.2597, 0.2469, 0.4972, 0.009511, 0.4972, 0.6287, 0.918, 0.3877, 0.918, 0.3877, 0.8173, 0.6287, 0.8173, 0.009511, 0.2597, 0.2469, 0.2597, 0.2469, 0.4972, 0.009511, 0.4972, 0.009511, 0.2597, 0.2469, 0.2597, 0.2469, 0.4972, 0.009511, 0.4972, 0.6257, 0.3719, 0.7449, 0.3719, 0.7449, 0.4912, 0.6257, 0.4912, 0.6257, 0.3719, 0.7449, 0.3719, 0.7449, 0.4912, 0.6257, 0.4912, 0.6257, 0.3719, 0.7449, 0.3719, 0.7449, 0.4912, 0.6257, 0.4912, 0.6257, 0.3719, 0.7449, 0.3719, 0.7449, 0.4912, 0.6257, 0.4912, 0.6257, 0.3719, 0.7449, 0.3719, 0.7449, 0.4912, 0.6257, 0.4912, 0.6257, 0.3719, 0.7449, 0.3719, 0.7449, 0.4912, 0.6257, 0.4912, 0.6257, 0.3719, 0.7449, 0.3719, 0.7449, 0.4912, 0.6257, 0.4912, 0.6257, 0.3719, 0.7449, 0.3719, 0.7449, 0.4912, 0.6257, 0.4912, 0.6257, 0.3719, 0.7449, 0.3719, 0.7449, 0.4912, 0.6257, 0.4912, 0.6257, 0.3719, 0.7449, 0.3719, 0.7449, 0.4912, 0.6257, 0.4912, 0.6257, 0.3719, 0.7449, 0.3719, 0.7449, 0.4912, 0.6257, 0.4912, 0.6257, 0.3719, 0.7449, 0.3719, 0.7449, 0.4912, 0.6257, 0.4912, 0.6257, 0.3719, 0.7449, 0.3719, 0.7449, 0.4912, 0.6257, 0.4912, 0.6257, 0.3719, 0.7449, 0.3719, 0.7449, 0.4912, 0.6257, 0.4912, 0.6257, 0.3719, 0.7449, 0.3719, 0.7449, 0.4912, 0.6257, 0.4912, 0.6257, 0.3719, 0.7449, 0.3719, 0.7449, 0.4912, 0.6257, 0.4912, 0.6257, 0.3719, 0.7449, 0.3719, 0.7449, 0.4912, 0.6257, 0.4912, 0.6257, 0.3719, 0.7449, 0.3719, 0.7449, 0.4912, 0.6257, 0.4912, 0.6257, 0.3719, 0.7449, 0.3719, 0.7449, 0.4912, 0.6257, 0.4912, 0.6257, 0.3719, 0.7449, 0.3719, 0.7449, 0.4912, 0.6257, 0.4912, 0.2534, 0.4136, 0.01084, 0.4136, 0.01084, 0.3952, 0.2534, 0.3952, 0.2534, 0.3083, 0.01084, 0.3083, 0.01084, 0.2914, 0.2534, 0.2914, 0.2534, 0.4136, 0.01084, 0.4136, 0.01084, 0.4306, 0.2534, 0.4306, 0.2534, 0.431, 0.01084, 0.431, 0.01084, 0.4502, 0.2534, 0.4502, 0.2534, 0.3232, 0.01084, 0.3232, 0.01084, 0.3083, 0.2534, 0.3083, 0.2534, 0.4126, 0.01084, 0.4126, 0.01084, 0.431, 0.2534, 0.431, 0.2534, 0.4126, 0.01084, 0.4126, 0.01084, 0.3956, 0.2534, 0.3956, 0.2534, 0.4694, 0.01084, 0.4694, 0.01084, 0.4502, 0.2534, 0.4502, 0.2534, 0.431, 0.01084, 0.431, 0.01084, 0.4126, 0.2534, 0.4126, 0.2534, 0.4694, 0.01084, 0.4694, 0.01084, 0.4878, 0.2534, 0.4878, 0.2534, 0.3215, 0.01084, 0.3215, 0.01084, 0.3385, 0.2534, 0.3385, 0.2534, 0.3083, 0.01084, 0.3083, 0.01084, 0.3232, 0.2534, 0.3232, 0.2534, 0.4455, 0.01084, 0.4455, 0.01084, 0.4306, 0.2534, 0.4306, 0.2534, 0.3385, 0.01084, 0.3385, 0.01084, 0.3569, 0.2534, 0.3569, 0.2534, 0.3569, 0.01084, 0.3569, 0.01084, 0.376, 0.2534, 0.376, 0.2534, 0.376, 0.01084, 0.376, 0.01084, 0.3952, 0.2534, 0.3952, 0.2534, 0.4306, 0.01084, 0.4306, 0.01084, 0.4455, 0.2534, 0.4455, 0.2534, 0.3215, 0.01084, 0.3215, 0.01084, 0.3066, 0.2534, 0.3066, 0.2534, 0.3808, 0.01084, 0.3808, 0.01084, 0.3956, 0.2534, 0.3956, 0.2534, 0.3956, 0.01084, 0.3956, 0.01084, 0.3808, 0.2534, 0.3808, 0.2534, 0.3956, 0.01084, 0.3956, 0.01084, 0.4126, 0.2534, 0.4126, 0.01828, 0.3999, 0.1052, 0.3826, 0.1047, 0.3775, 0.01607, 0.3775, 0.2534, 0.4502, 0.01084, 0.4502, 0.01084, 0.431, 0.2534, 0.431, 0.2534, 0.4502, 0.01084, 0.4502, 0.01084, 0.4694, 0.2534, 0.4694, 0.2534, 0.4306, 0.01084, 0.4306, 0.01084, 0.4136, 0.2534, 0.4136, 0.2534, 0.2914, 0.01084, 0.2914, 0.01084, 0.2729, 0.2534, 0.2729, 0.2534, 0.2914, 0.01084, 0.2914, 0.01084, 0.3083, 0.2534, 0.3083, 0.2534, 0.3952, 0.01084, 0.3952, 0.01084, 0.4136, 0.2534, 0.4136, 0.2534, 0.3066, 0.01084, 0.3066, 0.01084, 0.3215, 0.2534, 0.3215, 0.1309, 0.2626, 0.1533, 0.2649, 0.1534, 0.2646, 0.1309, 0.2624, 0.2534, 0.3385, 0.01084, 0.3385, 0.01084, 0.3215, 0.2534, 0.3215, 0.2534, 0.3569, 0.01084, 0.3569, 0.01084, 0.3385, 0.2534, 0.3385, 0.237, 0.3335, 0.2436, 0.3551, 0.2438, 0.355, 0.2373, 0.3334, 0.009319, 0.5003, 0.009319, 0.2576, 0.2519, 0.2576, 0.2519, 0.5003, 0.1749, 0.4836, 0.1533, 0.4901, 0.1534, 0.4904, 0.175, 0.4838, 0.2121, 0.2963, 0.2264, 0.3137, 0.2266, 0.3135, 0.2123, 0.2961, 0.03542, 0.3137, 0.04971, 0.2963, 0.04952, 0.2961, 0.03521, 0.3135, 0.08697, 0.4836, 0.06711, 0.473, 0.06697, 0.4732, 0.08687, 0.4838, 0.2436, 0.3999, 0.237, 0.4214, 0.2373, 0.4215, 0.2438, 0.3999, 0.1085, 0.2649, 0.1309, 0.2626, 0.1309, 0.2624, 0.1085, 0.2646, 0.02481, 0.4214, 0.01828, 0.3999, 0.01802, 0.3999, 0.02457, 0.4215, 0.1947, 0.473, 0.1749, 0.4836, 0.175, 0.4838, 0.1949, 0.4732, 0.1947, 0.282, 0.2121, 0.2963, 0.2123, 0.2961, 0.1949, 0.2818, 0.02481, 0.3335, 0.03542, 0.3137, 0.03521, 0.3135, 0.02457, 0.3334, 0.1085, 0.4901, 0.08697, 0.4836, 0.08687, 0.4838, 0.1085, 0.4904, 0.08697, 0.2714, 0.1085, 0.2649, 0.1085, 0.2646, 0.08687, 0.2711, 0.03542, 0.4413, 0.02481, 0.4214, 0.02457, 0.4215, 0.03521, 0.4414, 0.2121, 0.4587, 0.1947, 0.473, 0.1949, 0.4732, 0.2123, 0.4589, 0.1749, 0.2714, 0.1947, 0.282, 0.1949, 0.2818, 0.175, 0.2711, 0.01828, 0.3551, 0.02481, 0.3335, 0.02457, 0.3334, 0.01802, 0.355, 0.1309, 0.4923, 0.1085, 0.4901, 0.1085, 0.4904, 0.1309, 0.4926, 0.2458, 0.3775, 0.2436, 0.3999, 0.2438, 0.3999, 0.246, 0.3775, 0.2264, 0.3137, 0.237, 0.3335, 0.2373, 0.3334, 0.2266, 0.3135, 0.06711, 0.282, 0.08697, 0.2714, 0.08687, 0.2711, 0.06697, 0.2818, 0.04971, 0.4587, 0.03542, 0.4413, 0.03521, 0.4414, 0.04952, 0.4589, 0.2264, 0.4413, 0.2121, 0.4587, 0.2123, 0.4589, 0.2266, 0.4414, 0.1533, 0.2649, 0.1749, 0.2714, 0.175, 0.2711, 0.1534, 0.2646, 0.01607, 0.3775, 0.01828, 0.3551, 0.01802, 0.355, 0.01581, 0.3775, 0.1533, 0.4901, 0.1309, 0.4923, 0.1309, 0.4926, 0.1534, 0.4904, 0.2436, 0.3551, 0.2458, 0.3775, 0.246, 0.3775, 0.2438, 0.355, 0.04971, 0.2963, 0.06711, 0.282, 0.06697, 0.2818, 0.04952, 0.2961, 0.06711, 0.473, 0.04971, 0.4587, 0.04952, 0.4589, 0.06697, 0.4732, 0.237, 0.4214, 0.2264, 0.4413, 0.2266, 0.4414, 0.2373, 0.4215, 0.2438, 0.355, 0.246, 0.3775, 0.2527, 0.3775, 0.2504, 0.3537, 0.2504, 0.3537, 0.2527, 0.3775, 0.2508, 0.3775, 0.2485, 0.3541, 0.2485, 0.3541, 0.2508, 0.3775, 0.2378, 0.3775, 0.2357, 0.3566, 0.2357, 0.3566, 0.2378, 0.3775, 0.2123, 0.3775, 0.2107, 0.3616, 0.2107, 0.3616, 0.2123, 0.3775, 0.1753, 0.3775, 0.1744, 0.3688, 0.1744, 0.3688, 0.1753, 0.3775, 0.1312, 0.3775, 0.1312, 0.3774, 0.2373, 0.3334, 0.2438, 0.355, 0.2504, 0.3537, 0.2434, 0.3309, 0.2434, 0.3309, 0.2504, 0.3537, 0.2485, 0.3541, 0.2417, 0.3316, 0.2417, 0.3316, 0.2485, 0.3541, 0.2357, 0.3566, 0.2297, 0.3366, 0.2297, 0.3366, 0.2357, 0.3566, 0.2107, 0.3616, 0.2061, 0.3464, 0.2061, 0.3464, 0.2107, 0.3616, 0.1744, 0.3688, 0.1719, 0.3605, 0.1719, 0.3605, 0.1744, 0.3688, 0.1312, 0.3774, 0.1312, 0.3774, 0.2266, 0.3135, 0.2373, 0.3334, 0.2434, 0.3309, 0.2322, 0.3098, 0.2322, 0.3098, 0.2434, 0.3309, 0.2417, 0.3316, 0.2306, 0.3109, 0.2306, 0.3109, 0.2417, 0.3316, 0.2297, 0.3366, 0.2198, 0.3181, 0.2198, 0.3181, 0.2297, 0.3366, 0.2061, 0.3464, 0.1986, 0.3323, 0.1986, 0.3323, 0.2061, 0.3464, 0.1719, 0.3605, 0.1678, 0.3528, 0.1678, 0.3528, 0.1719, 0.3605, 0.1312, 0.3774, 0.1312, 0.3773, 0.2123, 0.2961, 0.2266, 0.3135, 0.2322, 0.3098, 0.217, 0.2914, 0.217, 0.2914, 0.2322, 0.3098, 0.2306, 0.3109, 0.2157, 0.2927, 0.2157, 0.2927, 0.2306, 0.3109, 0.2198, 0.3181, 0.2065, 0.3019, 0.2065, 0.3019, 0.2198, 0.3181, 0.1986, 0.3323, 0.1885, 0.32, 0.1885, 0.32, 0.1986, 0.3323, 0.1678, 0.3528, 0.1623, 0.3461, 0.1623, 0.3461, 0.1678, 0.3528, 0.1312, 0.3773, 0.1312, 0.3773, 0.1949, 0.2818, 0.2123, 0.2961, 0.217, 0.2914, 0.1986, 0.2762, 0.1986, 0.2762, 0.217, 0.2914, 0.2157, 0.2927, 0.1975, 0.2778, 0.1975, 0.2778, 0.2157, 0.2927, 0.2065, 0.3019, 0.1903, 0.2886, 0.1903, 0.2886, 0.2065, 0.3019, 0.1885, 0.32, 0.1761, 0.3098, 0.1761, 0.3098, 0.1885, 0.32, 0.1623, 0.3461, 0.1556, 0.3406, 0.1556, 0.3406, 0.1623, 0.3461, 0.1312, 0.3773, 0.1311, 0.3772, 0.175, 0.2711, 0.1949, 0.2818, 0.1986, 0.2762, 0.1775, 0.265, 0.1775, 0.265, 0.1986, 0.2762, 0.1975, 0.2778, 0.1768, 0.2667, 0.1768, 0.2667, 0.1975, 0.2778, 0.1903, 0.2886, 0.1718, 0.2787, 0.1718, 0.2787, 0.1903, 0.2886, 0.1761, 0.3098, 0.1621, 0.3023, 0.1621, 0.3023, 0.1761, 0.3098, 0.1556, 0.3406, 0.1479, 0.3365, 0.1479, 0.3365, 0.1556, 0.3406, 0.1311, 0.3772, 0.131, 0.3772, 0.1534, 0.2646, 0.175, 0.2711, 0.1775, 0.265, 0.1547, 0.258, 0.1547, 0.258, 0.1775, 0.265, 0.1768, 0.2667, 0.1543, 0.2599, 0.1543, 0.2599, 0.1768, 0.2667, 0.1718, 0.2787, 0.1518, 0.2727, 0.1518, 0.2727, 0.1718, 0.2787, 0.1621, 0.3023, 0.1468, 0.2977, 0.1468, 0.2977, 0.1621, 0.3023, 0.1479, 0.3365, 0.1396, 0.334, 0.1396, 0.334, 0.1479, 0.3365, 0.131, 0.3772, 0.131, 0.3772, 0.1309, 0.2624, 0.1534, 0.2646, 0.1547, 0.258, 0.1309, 0.2557, 0.1309, 0.2557, 0.1547, 0.258, 0.1543, 0.2599, 0.1309, 0.2576, 0.1309, 0.2576, 0.1543, 0.2599, 0.1518, 0.2727, 0.1309, 0.2706, 0.1309, 0.2706, 0.1518, 0.2727, 0.1468, 0.2977, 0.1309, 0.2961, 0.1309, 0.2961, 0.1468, 0.2977, 0.1396, 0.334, 0.1309, 0.3331, 0.1309, 0.3331, 0.1396, 0.334, 0.131, 0.3772, 0.1309, 0.3772, 0.1085, 0.2646, 0.1309, 0.2624, 0.1309, 0.2557, 0.1072, 0.258, 0.1072, 0.258, 0.1309, 0.2557, 0.1309, 0.2576, 0.1075, 0.2599, 0.1075, 0.2599, 0.1309, 0.2576, 0.1309, 0.2706, 0.1101, 0.2727, 0.1101, 0.2727, 0.1309, 0.2706, 0.1309, 0.2961, 0.115, 0.2977, 0.115, 0.2977, 0.1309, 0.2961, 0.1309, 0.3331, 0.1223, 0.334, 0.1223, 0.334, 0.1309, 0.3331, 0.1309, 0.3772, 0.1309, 0.3772, 0.08687, 0.2711, 0.1085, 0.2646, 0.1072, 0.258, 0.08431, 0.265, 0.08431, 0.265, 0.1072, 0.258, 0.1075, 0.2599, 0.08504, 0.2667, 0.08504, 0.2667, 0.1075, 0.2599, 0.1101, 0.2727, 0.09002, 0.2787, 0.09002, 0.2787, 0.1101, 0.2727, 0.115, 0.2977, 0.09978, 0.3023, 0.09978, 0.3023, 0.115, 0.2977, 0.1223, 0.334, 0.1139, 0.3365, 0.1139, 0.3365, 0.1223, 0.334, 0.1309, 0.3772, 0.1308, 0.3772, 0.06697, 0.2818, 0.08687, 0.2711, 0.08431, 0.265, 0.06325, 0.2762, 0.06325, 0.2762, 0.08431, 0.265, 0.08504, 0.2667, 0.06432, 0.2778, 0.06432, 0.2778, 0.08504, 0.2667, 0.09002, 0.2787, 0.07154, 0.2886, 0.07154, 0.2886, 0.09002, 0.2787, 0.09978, 0.3023, 0.08571, 0.3098, 0.08571, 0.3098, 0.09978, 0.3023, 0.1139, 0.3365, 0.1063, 0.3406, 0.1063, 0.3406, 0.1139, 0.3365, 0.1308, 0.3772, 0.1307, 0.3772, 0.04952, 0.2961, 0.06697, 0.2818, 0.06325, 0.2762, 0.04479, 0.2914, 0.04479, 0.2914, 0.06325, 0.2762, 0.06432, 0.2778, 0.04615, 0.2927, 0.04615, 0.2927, 0.06432, 0.2778, 0.07154, 0.2886, 0.05534, 0.3019, 0.05534, 0.3019, 0.07154, 0.2886, 0.08571, 0.3098, 0.07338, 0.32, 0.07338, 0.32, 0.08571, 0.3098, 0.1063, 0.3406, 0.09954, 0.3461, 0.09954, 0.3461, 0.1063, 0.3406, 0.1307, 0.3772, 0.1307, 0.3773, 0.03521, 0.3135, 0.04952, 0.2961, 0.04479, 0.2914, 0.02965, 0.3098, 0.02965, 0.3098, 0.04479, 0.2914, 0.04615, 0.2927, 0.03124, 0.3109, 0.03124, 0.3109, 0.04615, 0.2927, 0.05534, 0.3019, 0.04205, 0.3181, 0.04205, 0.3181, 0.05534, 0.3019, 0.07338, 0.32, 0.06326, 0.3323, 0.06326, 0.3323, 0.07338, 0.32, 0.09954, 0.3461, 0.09402, 0.3528, 0.09402, 0.3528, 0.09954, 0.3461, 0.1307, 0.3773, 0.1306, 0.3773, 0.02457, 0.3334, 0.03521, 0.3135, 0.02965, 0.3098, 0.01839, 0.3309, 0.01839, 0.3309, 0.02965, 0.3098, 0.03124, 0.3109, 0.02016, 0.3316, 0.02016, 0.3316, 0.03124, 0.3109, 0.04205, 0.3181, 0.03217, 0.3366, 0.03217, 0.3366, 0.04205, 0.3181, 0.06326, 0.3323, 0.05574, 0.3464, 0.05574, 0.3464, 0.06326, 0.3323, 0.09402, 0.3528, 0.08992, 0.3605, 0.08992, 0.3605, 0.09402, 0.3528, 0.1306, 0.3773, 0.1306, 0.3774, 0.01802, 0.355, 0.02457, 0.3334, 0.01839, 0.3309, 0.01146, 0.3537, 0.01146, 0.3537, 0.01839, 0.3309, 0.02016, 0.3316, 0.01334, 0.3541, 0.01334, 0.3541, 0.02016, 0.3316, 0.03217, 0.3366, 0.02609, 0.3566, 0.02609, 0.3566, 0.03217, 0.3366, 0.05574, 0.3464, 0.05111, 0.3616, 0.05111, 0.3616, 0.05574, 0.3464, 0.08992, 0.3605, 0.0874, 0.3688, 0.0874, 0.3688, 0.08992, 0.3605, 0.1306, 0.3774, 0.1306, 0.3774, 0.01581, 0.3775, 0.01802, 0.355, 0.01146, 0.3537, 0.009119, 0.3775, 0.009119, 0.3775, 0.01146, 0.3537, 0.01334, 0.3541, 0.01104, 0.3775, 0.01104, 0.3775, 0.01334, 0.3541, 0.02609, 0.3566, 0.02404, 0.3775, 0.02404, 0.3775, 0.02609, 0.3566, 0.05111, 0.3616, 0.04955, 0.3775, 0.04955, 0.3775, 0.05111, 0.3616, 0.0874, 0.3688, 0.08654, 0.3775, 0.08654, 0.3775, 0.0874, 0.3688, 0.1306, 0.3774, 0.1306, 0.3775, 0.01802, 0.3999, 0.01581, 0.3775, 0.009119, 0.3775, 0.01146, 0.4013, 0.01146, 0.4013, 0.009119, 0.3775, 0.01104, 0.3775, 0.01334, 0.4009, 0.01334, 0.4009, 0.01104, 0.3775, 0.02404, 0.3775, 0.02609, 0.3983, 0.02609, 0.3983, 0.02404, 0.3775, 0.04955, 0.3775, 0.05111, 0.3934, 0.05111, 0.3934, 0.04955, 0.3775, 0.08654, 0.3775, 0.0874, 0.3861, 0.0874, 0.3861, 0.08654, 0.3775, 0.1306, 0.3775, 0.1306, 0.3776, 0.02457, 0.4215, 0.01802, 0.3999, 0.01146, 0.4013, 0.01839, 0.4241, 0.01839, 0.4241, 0.01146, 0.4013, 0.01334, 0.4009, 0.02016, 0.4234, 0.02016, 0.4234, 0.01334, 0.4009, 0.02609, 0.3983, 0.03217, 0.4184, 0.03217, 0.4184, 0.02609, 0.3983, 0.05111, 0.3934, 0.05574, 0.4086, 0.05574, 0.4086, 0.05111, 0.3934, 0.0874, 0.3861, 0.08992, 0.3945, 0.08992, 0.3945, 0.0874, 0.3861, 0.1306, 0.3776, 0.1306, 0.3776, 0.03521, 0.4414, 0.02457, 0.4215, 0.01839, 0.4241, 0.02965, 0.4452, 0.02965, 0.4452, 0.01839, 0.4241, 0.02016, 0.4234, 0.03124, 0.4441, 0.03124, 0.4441, 0.02016, 0.4234, 0.03217, 0.4184, 0.04205, 0.4369, 0.04205, 0.4369, 0.03217, 0.4184, 0.05574, 0.4086, 0.06326, 0.4227, 0.06326, 0.4227, 0.05574, 0.4086, 0.08992, 0.3945, 0.09402, 0.4021, 0.09402, 0.4021, 0.08992, 0.3945, 0.1306, 0.3776, 0.1306, 0.3777, 0.04952, 0.4589, 0.03521, 0.4414, 0.02965, 0.4452, 0.04479, 0.4636, 0.04479, 0.4636, 0.02965, 0.4452, 0.03124, 0.4441, 0.04615, 0.4623, 0.04615, 0.4623, 0.03124, 0.4441, 0.04205, 0.4369, 0.05534, 0.4531, 0.05534, 0.4531, 0.04205, 0.4369, 0.06326, 0.4227, 0.07338, 0.435, 0.07338, 0.435, 0.06326, 0.4227, 0.09402, 0.4021, 0.09954, 0.4089, 0.09954, 0.4089, 0.09402, 0.4021, 0.1306, 0.3777, 0.1307, 0.3777, 0.06697, 0.4732, 0.04952, 0.4589, 0.04479, 0.4636, 0.06325, 0.4788, 0.06325, 0.4788, 0.04479, 0.4636, 0.04615, 0.4623, 0.06432, 0.4772, 0.06432, 0.4772, 0.04615, 0.4623, 0.05534, 0.4531, 0.07154, 0.4664, 0.07154, 0.4664, 0.05534, 0.4531, 0.07338, 0.435, 0.08571, 0.4451, 0.08571, 0.4451, 0.07338, 0.435, 0.09954, 0.4089, 0.1063, 0.4144, 0.1063, 0.4144, 0.09954, 0.4089, 0.1307, 0.3777, 0.1307, 0.3778, 0.08687, 0.4838, 0.06697, 0.4732, 0.06325, 0.4788, 0.08431, 0.49, 0.08431, 0.49, 0.06325, 0.4788, 0.06432, 0.4772, 0.08504, 0.4882, 0.08504, 0.4882, 0.06432, 0.4772, 0.07154, 0.4664, 0.09002, 0.4762, 0.09002, 0.4762, 0.07154, 0.4664, 0.08571, 0.4451, 0.09978, 0.4527, 0.09978, 0.4527, 0.08571, 0.4451, 0.1063, 0.4144, 0.1139, 0.4185, 0.1139, 0.4185, 0.1063, 0.4144, 0.1307, 0.3778, 0.1308, 0.3778, 0.1085, 0.4904, 0.08687, 0.4838, 0.08431, 0.49, 0.1072, 0.497, 0.1072, 0.497, 0.08431, 0.49, 0.08504, 0.4882, 0.1075, 0.4951, 0.1075, 0.4951, 0.08504, 0.4882, 0.09002, 0.4762, 0.1101, 0.4823, 0.1101, 0.4823, 0.09002, 0.4762, 0.09978, 0.4527, 0.115, 0.4573, 0.115, 0.4573, 0.09978, 0.4527, 0.1139, 0.4185, 0.1223, 0.421, 0.1223, 0.421, 0.1139, 0.4185, 0.1308, 0.3778, 0.1309, 0.3778, 0.1309, 0.4926, 0.1085, 0.4904, 0.1072, 0.497, 0.1309, 0.4993, 0.1309, 0.4993, 0.1072, 0.497, 0.1075, 0.4951, 0.1309, 0.4974, 0.1309, 0.4974, 0.1075, 0.4951, 0.1101, 0.4823, 0.1309, 0.4844, 0.1309, 0.4844, 0.1101, 0.4823, 0.115, 0.4573, 0.1309, 0.4589, 0.1309, 0.4589, 0.115, 0.4573, 0.1223, 0.421, 0.1309, 0.4219, 0.1309, 0.4219, 0.1223, 0.421, 0.1309, 0.3778, 0.1309, 0.3778, 0.1534, 0.4904, 0.1309, 0.4926, 0.1309, 0.4993, 0.1547, 0.497, 0.1547, 0.497, 0.1309, 0.4993, 0.1309, 0.4974, 0.1543, 0.4951, 0.1543, 0.4951, 0.1309, 0.4974, 0.1309, 0.4844, 0.1518, 0.4823, 0.1518, 0.4823, 0.1309, 0.4844, 0.1309, 0.4589, 0.1468, 0.4573, 0.1468, 0.4573, 0.1309, 0.4589, 0.1309, 0.4219, 0.1396, 0.421, 0.1396, 0.421, 0.1309, 0.4219, 0.1309, 0.3778, 0.131, 0.3778, 0.175, 0.4838, 0.1534, 0.4904, 0.1547, 0.497, 0.1775, 0.49, 0.1775, 0.49, 0.1547, 0.497, 0.1543, 0.4951, 0.1768, 0.4882, 0.1768, 0.4882, 0.1543, 0.4951, 0.1518, 0.4823, 0.1718, 0.4762, 0.1718, 0.4762, 0.1518, 0.4823, 0.1468, 0.4573, 0.1621, 0.4527, 0.1621, 0.4527, 0.1468, 0.4573, 0.1396, 0.421, 0.1479, 0.4185, 0.1479, 0.4185, 0.1396, 0.421, 0.131, 0.3778, 0.131, 0.3778, 0.1949, 0.4732, 0.175, 0.4838, 0.1775, 0.49, 0.1986, 0.4788, 0.1986, 0.4788, 0.1775, 0.49, 0.1768, 0.4882, 0.1975, 0.4772, 0.1975, 0.4772, 0.1768, 0.4882, 0.1718, 0.4762, 0.1903, 0.4664, 0.1903, 0.4664, 0.1718, 0.4762, 0.1621, 0.4527, 0.1761, 0.4451, 0.1761, 0.4451, 0.1621, 0.4527, 0.1479, 0.4185, 0.1556, 0.4144, 0.1556, 0.4144, 0.1479, 0.4185, 0.131, 0.3778, 0.1311, 0.3778, 0.2123, 0.4589, 0.1949, 0.4732, 0.1986, 0.4788, 0.217, 0.4636, 0.217, 0.4636, 0.1986, 0.4788, 0.1975, 0.4772, 0.2157, 0.4623, 0.2157, 0.4623, 0.1975, 0.4772, 0.1903, 0.4664, 0.2065, 0.4531, 0.2065, 0.4531, 0.1903, 0.4664, 0.1761, 0.4451, 0.1885, 0.435, 0.1885, 0.435, 0.1761, 0.4451, 0.1556, 0.4144, 0.1623, 0.4089, 0.1623, 0.4089, 0.1556, 0.4144, 0.1311, 0.3778, 0.1312, 0.3777, 0.2266, 0.4414, 0.2123, 0.4589, 0.217, 0.4636, 0.2322, 0.4452, 0.2322, 0.4452, 0.217, 0.4636, 0.2157, 0.4623, 0.2306, 0.4441, 0.2306, 0.4441, 0.2157, 0.4623, 0.2065, 0.4531, 0.2198, 0.4369, 0.2198, 0.4369, 0.2065, 0.4531, 0.1885, 0.435, 0.1986, 0.4227, 0.1986, 0.4227, 0.1885, 0.435, 0.1623, 0.4089, 0.1678, 0.4021, 0.1678, 0.4021, 0.1623, 0.4089, 0.1312, 0.3777, 0.1312, 0.3777, 0.2373, 0.4215, 0.2266, 0.4414, 0.2322, 0.4452, 0.2434, 0.4241, 0.2434, 0.4241, 0.2322, 0.4452, 0.2306, 0.4441, 0.2417, 0.4234, 0.2417, 0.4234, 0.2306, 0.4441, 0.2198, 0.4369, 0.2297, 0.4184, 0.2297, 0.4184, 0.2198, 0.4369, 0.1986, 0.4227, 0.2061, 0.4086, 0.2061, 0.4086, 0.1986, 0.4227, 0.1678, 0.4021, 0.1719, 0.3945, 0.1719, 0.3945, 0.1678, 0.4021, 0.1312, 0.3777, 0.1312, 0.3776, 0.2438, 0.3999, 0.2373, 0.4215, 0.2434, 0.4241, 0.2504, 0.4013, 0.2504, 0.4013, 0.2434, 0.4241, 0.2417, 0.4234, 0.2485, 0.4009, 0.2485, 0.4009, 0.2417, 0.4234, 0.2297, 0.4184, 0.2357, 0.3983, 0.2357, 0.3983, 0.2297, 0.4184, 0.2061, 0.4086, 0.2107, 0.3934, 0.2107, 0.3934, 0.2061, 0.4086, 0.1719, 0.3945, 0.1744, 0.3861, 0.1744, 0.3861, 0.1719, 0.3945, 0.1312, 0.3776, 0.1312, 0.3776, 0.246, 0.3775, 0.2438, 0.3999, 0.2504, 0.4013, 0.2527, 0.3775, 0.2527, 0.3775, 0.2504, 0.4013, 0.2485, 0.4009, 0.2508, 0.3775, 0.2508, 0.3775, 0.2485, 0.4009, 0.2357, 0.3983, 0.2378, 0.3775, 0.2378, 0.3775, 0.2357, 0.3983, 0.2107, 0.3934, 0.2123, 0.3775, 0.2123, 0.3775, 0.2107, 0.3934, 0.1744, 0.3861, 0.1753, 0.3775, 0.1753, 0.3775, 0.1744, 0.3861, 0.1312, 0.3776, 0.1312, 0.3775, 0.1312, 0.3774, 0.1312, 0.3775, 0.1312, 0.3776, 0.1312, 0.3776, 0.1312, 0.3777, 0.1312, 0.3777, 0.1311, 0.3778, 0.131, 0.3778, 0.131, 0.3778, 0.1309, 0.3778, 0.1309, 0.3778, 0.1308, 0.3778, 0.1307, 0.3778, 0.1307, 0.3777, 0.1306, 0.3777, 0.1306, 0.3776, 0.1306, 0.3776, 0.1306, 0.3775, 0.1306, 0.3774, 0.1306, 0.3774, 0.1306, 0.3773, 0.1307, 0.3773, 0.1307, 0.3772, 0.1308, 0.3772, 0.1309, 0.3772, 0.1309, 0.3772, 0.131, 0.3772, 0.131, 0.3772, 0.1311, 0.3772, 0.1312, 0.3773, 0.1312, 0.3773, 0.1312, 0.3774, 0.1288, 0.3802, 0.1289, 0.3796, 0.1291, 0.3791, 0.1293, 0.3786, 0.1297, 0.3782, 0.1301, 0.3779, 0.1306, 0.3776, 0.1311, 0.3775, 0.1316, 0.3774, 0.1322, 0.3775, 0.1327, 0.3776, 0.1332, 0.3779, 0.1336, 0.3782, 0.1339, 0.3786, 0.1342, 0.3791, 0.1344, 0.3796, 0.1344, 0.3802, 0.1344, 0.3807, 0.1342, 0.3813, 0.1339, 0.3817, 0.1336, 0.3822, 0.1332, 0.3825, 0.1327, 0.3828, 0.1322, 0.3829, 0.1316, 0.383, 0.1311, 0.3829, 0.1306, 0.3828, 0.1301, 0.3825, 0.1297, 0.3822, 0.1293, 0.3817, 0.1291, 0.3813, 0.1289, 0.3807, 0.03088, 0.4219, 0.02467, 0.4015, 0.0174, 0.4029, 0.02402, 0.4248, 0.02402, 0.4248, 0.0174, 0.4029, 0.01787, 0.4028, 0.02447, 0.4246, 0.02447, 0.4246, 0.01787, 0.4028, 0.02877, 0.4006, 0.03474, 0.4203, 0.03474, 0.4203, 0.02877, 0.4006, 0.05193, 0.396, 0.05655, 0.4113, 0.05655, 0.4113, 0.05193, 0.396, 0.08673, 0.3891, 0.08934, 0.3977, 0.08934, 0.3977, 0.08673, 0.3891, 0.1289, 0.3807, 0.1291, 0.3813, 0.05452, 0.4573, 0.04096, 0.4408, 0.03479, 0.4449, 0.04927, 0.4625, 0.04927, 0.4625, 0.03479, 0.4449, 0.03519, 0.4446, 0.04962, 0.4622, 0.04962, 0.4622, 0.03519, 0.4446, 0.04443, 0.4385, 0.05747, 0.4543, 0.05747, 0.4543, 0.04443, 0.4385, 0.06406, 0.4253, 0.07417, 0.4377, 0.07417, 0.4377, 0.06406, 0.4253, 0.09357, 0.4056, 0.09926, 0.4126, 0.09926, 0.4126, 0.09357, 0.4056, 0.1293, 0.3817, 0.1297, 0.3822, 0.0899, 0.4809, 0.07104, 0.4709, 0.06692, 0.477, 0.08706, 0.4878, 0.08706, 0.4878, 0.06692, 0.477, 0.06719, 0.4766, 0.08724, 0.4873, 0.08724, 0.4873, 0.06719, 0.4766, 0.07336, 0.4674, 0.0915, 0.4771, 0.0915, 0.4771, 0.07336, 0.4674, 0.08648, 0.4478, 0.1005, 0.4553, 0.1005, 0.4553, 0.08648, 0.4478, 0.1062, 0.4183, 0.1141, 0.4225, 0.1141, 0.4225, 0.1062, 0.4183, 0.1301, 0.3825, 0.1306, 0.3828, 0.1316, 0.4892, 0.1104, 0.4871, 0.1089, 0.4944, 0.1316, 0.4967, 0.1316, 0.4967, 0.1089, 0.4944, 0.109, 0.4939, 0.1316, 0.4962, 0.1316, 0.4962, 0.109, 0.4939, 0.1112, 0.483, 0.1316, 0.4851, 0.1316, 0.4851, 0.1112, 0.483, 0.1158, 0.4599, 0.1316, 0.4615, 0.1316, 0.4615, 0.1158, 0.4599, 0.1227, 0.4251, 0.1316, 0.426, 0.1316, 0.426, 0.1227, 0.4251, 0.1311, 0.3829, 0.1316, 0.383, 0.1734, 0.4809, 0.1529, 0.4871, 0.1544, 0.4944, 0.1762, 0.4878, 0.1762, 0.4878, 0.1544, 0.4944, 0.1543, 0.4939, 0.176, 0.4873, 0.176, 0.4873, 0.1543, 0.4939, 0.1521, 0.483, 0.1718, 0.4771, 0.1718, 0.4771, 0.1521, 0.483, 0.1475, 0.4599, 0.1627, 0.4553, 0.1627, 0.4553, 0.1475, 0.4599, 0.1406, 0.4251, 0.1491, 0.4225, 0.1491, 0.4225, 0.1406, 0.4251, 0.1322, 0.3829, 0.1327, 0.3828, 0.2087, 0.4573, 0.1922, 0.4709, 0.1963, 0.477, 0.214, 0.4625, 0.214, 0.4625, 0.1963, 0.477, 0.1961, 0.4766, 0.2136, 0.4622, 0.2136, 0.4622, 0.1961, 0.4766, 0.1899, 0.4674, 0.2058, 0.4543, 0.2058, 0.4543, 0.1899, 0.4674, 0.1768, 0.4478, 0.1891, 0.4377, 0.1891, 0.4377, 0.1768, 0.4478, 0.1571, 0.4183, 0.164, 0.4126, 0.164, 0.4126, 0.1571, 0.4183, 0.1332, 0.3825, 0.1336, 0.3822, 0.2324, 0.4219, 0.2223, 0.4408, 0.2285, 0.4449, 0.2392, 0.4248, 0.2392, 0.4248, 0.2285, 0.4449, 0.2281, 0.4446, 0.2388, 0.4246, 0.2388, 0.4246, 0.2281, 0.4446, 0.2188, 0.4385, 0.2285, 0.4203, 0.2285, 0.4203, 0.2188, 0.4385, 0.1992, 0.4253, 0.2067, 0.4113, 0.2067, 0.4113, 0.1992, 0.4253, 0.1697, 0.4056, 0.1739, 0.3977, 0.1739, 0.3977, 0.1697, 0.4056, 0.1339, 0.3817, 0.1342, 0.3813, 0.2407, 0.3802, 0.2386, 0.4015, 0.2459, 0.4029, 0.2481, 0.3802, 0.2481, 0.3802, 0.2459, 0.4029, 0.2454, 0.4028, 0.2476, 0.3802, 0.2476, 0.3802, 0.2454, 0.4028, 0.2345, 0.4007, 0.2365, 0.3802, 0.2365, 0.3802, 0.2345, 0.4007, 0.2113, 0.396, 0.2129, 0.3802, 0.2129, 0.3802, 0.2113, 0.396, 0.1765, 0.3891, 0.1774, 0.3802, 0.1774, 0.3802, 0.1765, 0.3891, 0.1344, 0.3807, 0.1344, 0.3802, 0.2324, 0.3385, 0.2386, 0.3589, 0.2459, 0.3575, 0.2392, 0.3356, 0.2392, 0.3356, 0.2459, 0.3575, 0.2454, 0.3576, 0.2388, 0.3358, 0.2388, 0.3358, 0.2454, 0.3576, 0.2345, 0.3597, 0.2285, 0.3401, 0.2285, 0.3401, 0.2345, 0.3597, 0.2113, 0.3643, 0.2067, 0.3491, 0.2067, 0.3491, 0.2113, 0.3643, 0.1765, 0.3713, 0.1739, 0.3627, 0.1739, 0.3627, 0.1765, 0.3713, 0.1344, 0.3796, 0.1342, 0.3791, 0.2087, 0.3031, 0.2223, 0.3196, 0.2285, 0.3155, 0.214, 0.2978, 0.214, 0.2978, 0.2285, 0.3155, 0.2281, 0.3158, 0.2136, 0.2982, 0.2136, 0.2982, 0.2281, 0.3158, 0.2188, 0.3219, 0.2058, 0.306, 0.2058, 0.306, 0.2188, 0.3219, 0.1992, 0.335, 0.1891, 0.3227, 0.1891, 0.3227, 0.1992, 0.335, 0.1697, 0.3548, 0.164, 0.3478, 0.164, 0.3478, 0.1697, 0.3548, 0.1339, 0.3786, 0.1336, 0.3782, 0.1734, 0.2794, 0.1922, 0.2895, 0.1963, 0.2833, 0.1762, 0.2726, 0.1762, 0.2726, 0.1963, 0.2833, 0.1961, 0.2838, 0.176, 0.273, 0.176, 0.273, 0.1961, 0.2838, 0.1899, 0.293, 0.1718, 0.2833, 0.1718, 0.2833, 0.1899, 0.293, 0.1768, 0.3126, 0.1627, 0.3051, 0.1627, 0.3051, 0.1768, 0.3126, 0.1571, 0.3421, 0.1491, 0.3379, 0.1491, 0.3379, 0.1571, 0.3421, 0.1332, 0.3779, 0.1327, 0.3776, 0.1316, 0.2711, 0.1529, 0.2732, 0.1544, 0.266, 0.1316, 0.2637, 0.1316, 0.2637, 0.1544, 0.266, 0.1543, 0.2664, 0.1316, 0.2642, 0.1316, 0.2642, 0.1543, 0.2664, 0.1521, 0.2773, 0.1316, 0.2753, 0.1316, 0.2753, 0.1521, 0.2773, 0.1475, 0.3005, 0.1316, 0.2989, 0.1316, 0.2989, 0.1475, 0.3005, 0.1406, 0.3353, 0.1316, 0.3344, 0.1316, 0.3344, 0.1406, 0.3353, 0.1322, 0.3775, 0.1316, 0.3774, 0.0899, 0.2794, 0.1104, 0.2732, 0.1089, 0.266, 0.08706, 0.2726, 0.08706, 0.2726, 0.1089, 0.266, 0.109, 0.2664, 0.08724, 0.273, 0.08724, 0.273, 0.109, 0.2664, 0.1112, 0.2773, 0.0915, 0.2833, 0.0915, 0.2833, 0.1112, 0.2773, 0.1158, 0.3005, 0.1005, 0.3051, 0.1005, 0.3051, 0.1158, 0.3005, 0.1227, 0.3353, 0.1141, 0.3379, 0.1141, 0.3379, 0.1227, 0.3353, 0.1311, 0.3775, 0.1306, 0.3776, 0.05452, 0.3031, 0.07104, 0.2895, 0.06692, 0.2833, 0.04927, 0.2978, 0.04927, 0.2978, 0.06692, 0.2833, 0.06719, 0.2838, 0.04962, 0.2982, 0.04962, 0.2982, 0.06719, 0.2838, 0.07336, 0.293, 0.05747, 0.306, 0.05747, 0.306, 0.07336, 0.293, 0.08648, 0.3126, 0.07417, 0.3227, 0.07417, 0.3227, 0.08648, 0.3126, 0.1062, 0.3421, 0.09926, 0.3478, 0.09926, 0.3478, 0.1062, 0.3421, 0.1301, 0.3779, 0.1297, 0.3782, 0.03088, 0.3385, 0.04096, 0.3196, 0.03479, 0.3155, 0.02402, 0.3356, 0.02402, 0.3356, 0.03479, 0.3155, 0.03519, 0.3158, 0.02447, 0.3358, 0.02447, 0.3358, 0.03519, 0.3158, 0.04443, 0.3219, 0.03474, 0.3401, 0.03474, 0.3401, 0.04443, 0.3219, 0.06406, 0.335, 0.05655, 0.3491, 0.05655, 0.3491, 0.06406, 0.335, 0.09357, 0.3548, 0.08934, 0.3627, 0.08934, 0.3627, 0.09357, 0.3548, 0.1293, 0.3786, 0.1291, 0.3791, 0.02467, 0.4015, 0.02258, 0.3802, 0.01516, 0.3802, 0.0174, 0.4029, 0.0174, 0.4029, 0.01516, 0.3802, 0.01564, 0.3802, 0.01787, 0.4028, 0.01787, 0.4028, 0.01564, 0.3802, 0.02676, 0.3802, 0.02877, 0.4006, 0.02877, 0.4006, 0.02676, 0.3802, 0.05036, 0.3802, 0.05193, 0.396, 0.05193, 0.396, 0.05036, 0.3802, 0.08585, 0.3802, 0.08673, 0.3891, 0.08673, 0.3891, 0.08585, 0.3802, 0.1288, 0.3802, 0.1289, 0.3807, 0.04096, 0.4408, 0.03088, 0.4219, 0.02402, 0.4248, 0.03479, 0.4449, 0.03479, 0.4449, 0.02402, 0.4248, 0.02447, 0.4246, 0.03519, 0.4446, 0.03519, 0.4446, 0.02447, 0.4246, 0.03474, 0.4203, 0.04443, 0.4385, 0.04443, 0.4385, 0.03474, 0.4203, 0.05655, 0.4113, 0.06406, 0.4253, 0.06406, 0.4253, 0.05655, 0.4113, 0.08934, 0.3977, 0.09357, 0.4056, 0.09357, 0.4056, 0.08934, 0.3977, 0.1291, 0.3813, 0.1293, 0.3817, 0.2223, 0.3196, 0.2324, 0.3385, 0.2392, 0.3356, 0.2285, 0.3155, 0.2285, 0.3155, 0.2392, 0.3356, 0.2388, 0.3358, 0.2281, 0.3158, 0.2281, 0.3158, 0.2388, 0.3358, 0.2285, 0.3401, 0.2188, 0.3219, 0.2188, 0.3219, 0.2285, 0.3401, 0.2067, 0.3491, 0.1992, 0.335, 0.1992, 0.335, 0.2067, 0.3491, 0.1739, 0.3627, 0.1697, 0.3548, 0.1697, 0.3548, 0.1739, 0.3627, 0.1342, 0.3791, 0.1339, 0.3786, 0.1922, 0.2895, 0.2087, 0.3031, 0.214, 0.2978, 0.1963, 0.2833, 0.1963, 0.2833, 0.214, 0.2978, 0.2136, 0.2982, 0.1961, 0.2838, 0.1961, 0.2838, 0.2136, 0.2982, 0.2058, 0.306, 0.1899, 0.293, 0.1899, 0.293, 0.2058, 0.306, 0.1891, 0.3227, 0.1768, 0.3126, 0.1768, 0.3126, 0.1891, 0.3227, 0.164, 0.3478, 0.1571, 0.3421, 0.1571, 0.3421, 0.164, 0.3478, 0.1336, 0.3782, 0.1332, 0.3779, 0.1922, 0.4709, 0.1734, 0.4809, 0.1762, 0.4878, 0.1963, 0.477, 0.1963, 0.477, 0.1762, 0.4878, 0.176, 0.4873, 0.1961, 0.4766, 0.1961, 0.4766, 0.176, 0.4873, 0.1718, 0.4771, 0.1899, 0.4674, 0.1899, 0.4674, 0.1718, 0.4771, 0.1627, 0.4553, 0.1768, 0.4478, 0.1768, 0.4478, 0.1627, 0.4553, 0.1491, 0.4225, 0.1571, 0.4183, 0.1571, 0.4183, 0.1491, 0.4225, 0.1327, 0.3828, 0.1332, 0.3825, 0.2223, 0.4408, 0.2087, 0.4573, 0.214, 0.4625, 0.2285, 0.4449, 0.2285, 0.4449, 0.214, 0.4625, 0.2136, 0.4622, 0.2281, 0.4446, 0.2281, 0.4446, 0.2136, 0.4622, 0.2058, 0.4543, 0.2188, 0.4385, 0.2188, 0.4385, 0.2058, 0.4543, 0.1891, 0.4377, 0.1992, 0.4253, 0.1992, 0.4253, 0.1891, 0.4377, 0.164, 0.4126, 0.1697, 0.4056, 0.1697, 0.4056, 0.164, 0.4126, 0.1336, 0.3822, 0.1339, 0.3817, 0.04096, 0.3196, 0.05452, 0.3031, 0.04927, 0.2978, 0.03479, 0.3155, 0.03479, 0.3155, 0.04927, 0.2978, 0.04962, 0.2982, 0.03519, 0.3158, 0.03519, 0.3158, 0.04962, 0.2982, 0.05747, 0.306, 0.04443, 0.3219, 0.04443, 0.3219, 0.05747, 0.306, 0.07417, 0.3227, 0.06406, 0.335, 0.06406, 0.335, 0.07417, 0.3227, 0.09926, 0.3478, 0.09357, 0.3548, 0.09357, 0.3548, 0.09926, 0.3478, 0.1297, 0.3782, 0.1293, 0.3786, 0.02467, 0.3589, 0.03088, 0.3385, 0.02402, 0.3356, 0.0174, 0.3575, 0.0174, 0.3575, 0.02402, 0.3356, 0.02447, 0.3358, 0.01787, 0.3576, 0.01787, 0.3576, 0.02447, 0.3358, 0.03474, 0.3401, 0.02877, 0.3597, 0.02877, 0.3597, 0.03474, 0.3401, 0.05655, 0.3491, 0.05193, 0.3643, 0.05193, 0.3643, 0.05655, 0.3491, 0.08934, 0.3627, 0.08673, 0.3713, 0.08673, 0.3713, 0.08934, 0.3627, 0.1291, 0.3791, 0.1289, 0.3796, 0.07104, 0.4709, 0.05452, 0.4573, 0.04927, 0.4625, 0.06692, 0.477, 0.06692, 0.477, 0.04927, 0.4625, 0.04962, 0.4622, 0.06719, 0.4766, 0.06719, 0.4766, 0.04962, 0.4622, 0.05747, 0.4543, 0.07336, 0.4674, 0.07336, 0.4674, 0.05747, 0.4543, 0.07417, 0.4377, 0.08648, 0.4478, 0.08648, 0.4478, 0.07417, 0.4377, 0.09926, 0.4126, 0.1062, 0.4183, 0.1062, 0.4183, 0.09926, 0.4126, 0.1297, 0.3822, 0.1301, 0.3825, 0.1529, 0.2732, 0.1734, 0.2794, 0.1762, 0.2726, 0.1544, 0.266, 0.1544, 0.266, 0.1762, 0.2726, 0.176, 0.273, 0.1543, 0.2664, 0.1543, 0.2664, 0.176, 0.273, 0.1718, 0.2833, 0.1521, 0.2773, 0.1521, 0.2773, 0.1718, 0.2833, 0.1627, 0.3051, 0.1475, 0.3005, 0.1475, 0.3005, 0.1627, 0.3051, 0.1491, 0.3379, 0.1406, 0.3353, 0.1406, 0.3353, 0.1491, 0.3379, 0.1327, 0.3776, 0.1322, 0.3775, 0.2386, 0.4015, 0.2324, 0.4219, 0.2392, 0.4248, 0.2459, 0.4029, 0.2459, 0.4029, 0.2392, 0.4248, 0.2388, 0.4246, 0.2454, 0.4028, 0.2454, 0.4028, 0.2388, 0.4246, 0.2285, 0.4203, 0.2345, 0.4007, 0.2345, 0.4007, 0.2285, 0.4203, 0.2067, 0.4113, 0.2113, 0.396, 0.2113, 0.396, 0.2067, 0.4113, 0.1739, 0.3977, 0.1765, 0.3891, 0.1765, 0.3891, 0.1739, 0.3977, 0.1342, 0.3813, 0.1344, 0.3807, 0.02258, 0.3802, 0.02467, 0.3589, 0.0174, 0.3575, 0.01516, 0.3802, 0.01516, 0.3802, 0.0174, 0.3575, 0.01787, 0.3576, 0.01564, 0.3802, 0.01564, 0.3802, 0.01787, 0.3576, 0.02877, 0.3597, 0.02676, 0.3802, 0.02676, 0.3802, 0.02877, 0.3597, 0.05193, 0.3643, 0.05036, 0.3802, 0.05036, 0.3802, 0.05193, 0.3643, 0.08673, 0.3713, 0.08585, 0.3802, 0.08585, 0.3802, 0.08673, 0.3713, 0.1289, 0.3796, 0.1288, 0.3802, 0.1104, 0.4871, 0.0899, 0.4809, 0.08706, 0.4878, 0.1089, 0.4944, 0.1089, 0.4944, 0.08706, 0.4878, 0.08724, 0.4873, 0.109, 0.4939, 0.109, 0.4939, 0.08724, 0.4873, 0.0915, 0.4771, 0.1112, 0.483, 0.1112, 0.483, 0.0915, 0.4771, 0.1005, 0.4553, 0.1158, 0.4599, 0.1158, 0.4599, 0.1005, 0.4553, 0.1141, 0.4225, 0.1227, 0.4251, 0.1227, 0.4251, 0.1141, 0.4225, 0.1306, 0.3828, 0.1311, 0.3829, 0.1104, 0.2732, 0.1316, 0.2711, 0.1316, 0.2637, 0.1089, 0.266, 0.1089, 0.266, 0.1316, 0.2637, 0.1316, 0.2642, 0.109, 0.2664, 0.109, 0.2664, 0.1316, 0.2642, 0.1316, 0.2753, 0.1112, 0.2773, 0.1112, 0.2773, 0.1316, 0.2753, 0.1316, 0.2989, 0.1158, 0.3005, 0.1158, 0.3005, 0.1316, 0.2989, 0.1316, 0.3344, 0.1227, 0.3353, 0.1227, 0.3353, 0.1316, 0.3344, 0.1316, 0.3774, 0.1311, 0.3775, 0.2386, 0.3589, 0.2407, 0.3802, 0.2481, 0.3802, 0.2459, 0.3575, 0.2459, 0.3575, 0.2481, 0.3802, 0.2476, 0.3802, 0.2454, 0.3576, 0.2454, 0.3576, 0.2476, 0.3802, 0.2365, 0.3802, 0.2345, 0.3597, 0.2345, 0.3597, 0.2365, 0.3802, 0.2129, 0.3802, 0.2113, 0.3643, 0.2113, 0.3643, 0.2129, 0.3802, 0.1774, 0.3802, 0.1765, 0.3713, 0.1765, 0.3713, 0.1774, 0.3802, 0.1344, 0.3802, 0.1344, 0.3796, 0.1529, 0.4871, 0.1316, 0.4892, 0.1316, 0.4967, 0.1544, 0.4944, 0.1544, 0.4944, 0.1316, 0.4967, 0.1316, 0.4962, 0.1543, 0.4939, 0.1543, 0.4939, 0.1316, 0.4962, 0.1316, 0.4851, 0.1521, 0.483, 0.1521, 0.483, 0.1316, 0.4851, 0.1316, 0.4615, 0.1475, 0.4599, 0.1475, 0.4599, 0.1316, 0.4615, 0.1316, 0.426, 0.1406, 0.4251, 0.1406, 0.4251, 0.1316, 0.426, 0.1316, 0.383, 0.1322, 0.3829, 0.07104, 0.2895, 0.0899, 0.2794, 0.08706, 0.2726, 0.06692, 0.2833, 0.06692, 0.2833, 0.08706, 0.2726, 0.08724, 0.273, 0.06719, 0.2838, 0.06719, 0.2838, 0.08724, 0.273, 0.0915, 0.2833, 0.07336, 0.293, 0.07336, 0.293, 0.0915, 0.2833, 0.1005, 0.3051, 0.08648, 0.3126, 0.08648, 0.3126, 0.1005, 0.3051, 0.1141, 0.3379, 0.1062, 0.3421, 0.1062, 0.3421, 0.1141, 0.3379, 0.1306, 0.3776, 0.1301, 0.3779, 0.01607, 0.3775, 0.1047, 0.3775, 0.1052, 0.3724, 0.01828, 0.3551, 0.2193, 0.2839, 0.2193, 0.4628, 0.2368, 0.4628, 0.2368, 0.2839, 0.05792, 0.2839, 0.05792, 0.4628, 0.0747, 0.4628, 0.0747, 0.2839, 0.0747, 0.2839, 0.0747, 0.4628, 0.09016, 0.4628, 0.09016, 0.2839, 0.09016, 0.2839, 0.09016, 0.4628, 0.1037, 0.4628, 0.1037, 0.2839, 0.09779, 0.2839, 0.09779, 0.4628, 0.08424, 0.4628, 0.08424, 0.2839, 0.08424, 0.2839, 0.08424, 0.4628, 0.06878, 0.4628, 0.06878, 0.2839, 0.06878, 0.2839, 0.06878, 0.4628, 0.052, 0.4628, 0.052, 0.2839, 0.052, 0.2839, 0.052, 0.4628, 0.03455, 0.4628, 0.03455, 0.2839, 0.2134, 0.2839, 0.2134, 0.4628, 0.196, 0.4628, 0.196, 0.2839, 0.196, 0.2839, 0.196, 0.4628, 0.1792, 0.4628, 0.1792, 0.2839, 0.1792, 0.2839, 0.1792, 0.4628, 0.1637, 0.4628, 0.1637, 0.2839, 0.1637, 0.2839, 0.1637, 0.4628, 0.1502, 0.4628, 0.1502, 0.2839, 0.1037, 0.2839, 0.1037, 0.4628, 0.09016, 0.4628, 0.09016, 0.2839, 0.09016, 0.2839, 0.09016, 0.4628, 0.0747, 0.4628, 0.0747, 0.2839, 0.0747, 0.2839, 0.0747, 0.4628, 0.05792, 0.4628, 0.05792, 0.2839, 0.05792, 0.2839, 0.05792, 0.4628, 0.04047, 0.4628, 0.04047, 0.2839, 0.2193, 0.2839, 0.2193, 0.4628, 0.2019, 0.4628, 0.2019, 0.2839, 0.2019, 0.2839, 0.2019, 0.4628, 0.1851, 0.4628, 0.1851, 0.2839, 0.1851, 0.2839, 0.1851, 0.4628, 0.1697, 0.4628, 0.1697, 0.2839, 0.1697, 0.2839, 0.1697, 0.4628, 0.1561, 0.4628, 0.1561, 0.2839, 0.1502, 0.2839, 0.1502, 0.4628, 0.1637, 0.4628, 0.1637, 0.2839, 0.1637, 0.2839, 0.1637, 0.4628, 0.1792, 0.4628, 0.1792, 0.2839, 0.1792, 0.2839, 0.1792, 0.4628, 0.196, 0.4628, 0.196, 0.2839, 0.196, 0.2839, 0.196, 0.4628, 0.2134, 0.4628, 0.2134, 0.2839, 0.2134, 0.2839, 0.2134, 0.4628, 0.2309, 0.4628, 0.2309, 0.2839, 0.052, 0.2839, 0.052, 0.4628, 0.06878, 0.4628, 0.06878, 0.2839, 0.06878, 0.2839, 0.06878, 0.4628, 0.08424, 0.4628, 0.08424, 0.2839, 0.08424, 0.2839, 0.08424, 0.4628, 0.09779, 0.4628, 0.09779, 0.2839, 0.1561, 0.2839, 0.1561, 0.4628, 0.1697, 0.4628, 0.1697, 0.2839, 0.1697, 0.2839, 0.1697, 0.4628, 0.1851, 0.4628, 0.1851, 0.2839, 0.2275, 0.9656, 0.2454, 0.9703, 0.2639, 0.9715, 0.2823, 0.9691, 0.2998, 0.9632, 0.3158, 0.9539, 0.3297, 0.9417, 0.341, 0.927, 0.3492, 0.9104, 0.354, 0.8925, 0.3552, 0.874, 0.3527, 0.8556, 0.3468, 0.8381, 0.3375, 0.8221, 0.3253, 0.8081, 0.3106, 0.7969, 0.294, 0.7887, 0.2761, 0.7839, 0.2576, 0.7827, 0.2393, 0.7851, 0.2217, 0.7911, 0.2057, 0.8004, 0.1918, 0.8126, 0.1805, 0.8273, 0.1723, 0.8439, 0.1675, 0.8618, 0.1663, 0.8803, 0.1688, 0.8986, 0.1747, 0.9162, 0.184, 0.9322, 0.1962, 0.9461, 0.2109, 0.9574, 0.2019, 0.2839, 0.2019, 0.4628, 0.2193, 0.4628, 0.2193, 0.2839, 0.1851, 0.2839, 0.1851, 0.4628, 0.2019, 0.4628, 0.2019, 0.2839, 0.2275, 0.9656, 0.2454, 0.9703, 0.2639, 0.9715, 0.2823, 0.9691, 0.2998, 0.9632, 0.3158, 0.9539, 0.3297, 0.9417, 0.341, 0.927, 0.3492, 0.9104, 0.354, 0.8925, 0.3552, 0.874, 0.3527, 0.8556, 0.3468, 0.8381, 0.3375, 0.8221, 0.3253, 0.8081, 0.3106, 0.7969, 0.294, 0.7887, 0.2761, 0.7839, 0.2576, 0.7827, 0.2393, 0.7851, 0.2217, 0.7911, 0.2057, 0.8004, 0.1918, 0.8126, 0.1805, 0.8273, 0.1723, 0.8439, 0.1675, 0.8618, 0.1663, 0.8803, 0.1688, 0.8986, 0.1747, 0.9162, 0.184, 0.9322, 0.1962, 0.9461, 0.2109, 0.9574, 0.2193, 0.2839, 0.2193, 0.4628, 0.2368, 0.4628, 0.2368, 0.2839, 0.05792, 0.2839, 0.05792, 0.4628, 0.0747, 0.4628, 0.0747, 0.2839, 0.0747, 0.2839, 0.0747, 0.4628, 0.09016, 0.4628, 0.09016, 0.2839, 0.09016, 0.2839, 0.09016, 0.4628, 0.1037, 0.4628, 0.1037, 0.2839, 0.09779, 0.2839, 0.09779, 0.4628, 0.08424, 0.4628, 0.08424, 0.2839, 0.08424, 0.2839, 0.08424, 0.4628, 0.06878, 0.4628, 0.06878, 0.2839, 0.06878, 0.2839, 0.06878, 0.4628, 0.052, 0.4628, 0.052, 0.2839, 0.052, 0.2839, 0.052, 0.4628, 0.03455, 0.4628, 0.03455, 0.2839, 0.2134, 0.2839, 0.2134, 0.4628, 0.196, 0.4628, 0.196, 0.2839, 0.196, 0.2839, 0.196, 0.4628, 0.1792, 0.4628, 0.1792, 0.2839, 0.1792, 0.2839, 0.1792, 0.4628, 0.1637, 0.4628, 0.1637, 0.2839, 0.1637, 0.2839, 0.1637, 0.4628, 0.1502, 0.4628, 0.1502, 0.2839, 0.1037, 0.2839, 0.1037, 0.4628, 0.09016, 0.4628, 0.09016, 0.2839, 0.09016, 0.2839, 0.09016, 0.4628, 0.0747, 0.4628, 0.0747, 0.2839, 0.0747, 0.2839, 0.0747, 0.4628, 0.05792, 0.4628, 0.05792, 0.2839, 0.05792, 0.2839, 0.05792, 0.4628, 0.04047, 0.4628, 0.04047, 0.2839, 0.2193, 0.2839, 0.2193, 0.4628, 0.2019, 0.4628, 0.2019, 0.2839, 0.2019, 0.2839, 0.2019, 0.4628, 0.1851, 0.4628, 0.1851, 0.2839, 0.1851, 0.2839, 0.1851, 0.4628, 0.1697, 0.4628, 0.1697, 0.2839, 0.1697, 0.2839, 0.1697, 0.4628, 0.1561, 0.4628, 0.1561, 0.2839, 0.1502, 0.2839, 0.1502, 0.4628, 0.1637, 0.4628, 0.1637, 0.2839, 0.1637, 0.2839, 0.1637, 0.4628, 0.1792, 0.4628, 0.1792, 0.2839, 0.1792, 0.2839, 0.1792, 0.4628, 0.196, 0.4628, 0.196, 0.2839, 0.196, 0.2839, 0.196, 0.4628, 0.2134, 0.4628, 0.2134, 0.2839, 0.2134, 0.2839, 0.2134, 0.4628, 0.2309, 0.4628, 0.2309, 0.2839, 0.052, 0.2839, 0.052, 0.4628, 0.06878, 0.4628, 0.06878, 0.2839, 0.06878, 0.2839, 0.06878, 0.4628, 0.08424, 0.4628, 0.08424, 0.2839, 0.08424, 0.2839, 0.08424, 0.4628, 0.09779, 0.4628, 0.09779, 0.2839, 0.1561, 0.2839, 0.1561, 0.4628, 0.1697, 0.4628, 0.1697, 0.2839, 0.1697, 0.2839, 0.1697, 0.4628, 0.1851, 0.4628, 0.1851, 0.2839, 0.2275, 0.9656, 0.2454, 0.9703, 0.2639, 0.9715, 0.2823, 0.9691, 0.2998, 0.9632, 0.3158, 0.9539, 0.3297, 0.9417, 0.341, 0.927, 0.3492, 0.9104, 0.354, 0.8925, 0.3552, 0.874, 0.3527, 0.8556, 0.3468, 0.8381, 0.3375, 0.8221, 0.3253, 0.8081, 0.3106, 0.7969, 0.294, 0.7887, 0.2761, 0.7839, 0.2576, 0.7827, 0.2393, 0.7851, 0.2217, 0.7911, 0.2057, 0.8004, 0.1918, 0.8126, 0.1805, 0.8273, 0.1723, 0.8439, 0.1675, 0.8618, 0.1663, 0.8803, 0.1688, 0.8986, 0.1747, 0.9162, 0.184, 0.9322, 0.1962, 0.9461, 0.2109, 0.9574, 0.2019, 0.2839, 0.2019, 0.4628, 0.2193, 0.4628, 0.2193, 0.2839, 0.1851, 0.2839, 0.1851, 0.4628, 0.2019, 0.4628, 0.2019, 0.2839, 0.2275, 0.9656, 0.2454, 0.9703, 0.2639, 0.9715, 0.2823, 0.9691, 0.2998, 0.9632, 0.3158, 0.9539, 0.3297, 0.9417, 0.341, 0.927, 0.3492, 0.9104, 0.354, 0.8925, 0.3552, 0.874, 0.3527, 0.8556, 0.3468, 0.8381, 0.3375, 0.8221, 0.3253, 0.8081, 0.3106, 0.7969, 0.294, 0.7887, 0.2761, 0.7839, 0.2576, 0.7827, 0.2393, 0.7851, 0.2217, 0.7911, 0.2057, 0.8004, 0.1918, 0.8126, 0.1805, 0.8273, 0.1723, 0.8439, 0.1675, 0.8618, 0.1663, 0.8803, 0.1688, 0.8986, 0.1747, 0.9162, 0.184, 0.9322, 0.1962, 0.9461, 0.2109, 0.9574, 0.2193, 0.2839, 0.2193, 0.4628, 0.2368, 0.4628, 0.2368, 0.2839, 0.05792, 0.2839, 0.05792, 0.4628, 0.0747, 0.4628, 0.0747, 0.2839, 0.0747, 0.2839, 0.0747, 0.4628, 0.09016, 0.4628, 0.09016, 0.2839, 0.09016, 0.2839, 0.09016, 0.4628, 0.1037, 0.4628, 0.1037, 0.2839, 0.09779, 0.2839, 0.09779, 0.4628, 0.08424, 0.4628, 0.08424, 0.2839, 0.08424, 0.2839, 0.08424, 0.4628, 0.06878, 0.4628, 0.06878, 0.2839, 0.06878, 0.2839, 0.06878, 0.4628, 0.052, 0.4628, 0.052, 0.2839, 0.052, 0.2839, 0.052, 0.4628, 0.03455, 0.4628, 0.03455, 0.2839, 0.2134, 0.2839, 0.2134, 0.4628, 0.196, 0.4628, 0.196, 0.2839, 0.196, 0.2839, 0.196, 0.4628, 0.1792, 0.4628, 0.1792, 0.2839, 0.1792, 0.2839, 0.1792, 0.4628, 0.1637, 0.4628, 0.1637, 0.2839, 0.1637, 0.2839, 0.1637, 0.4628, 0.1502, 0.4628, 0.1502, 0.2839, 0.1037, 0.2839, 0.1037, 0.4628, 0.09016, 0.4628, 0.09016, 0.2839, 0.09016, 0.2839, 0.09016, 0.4628, 0.0747, 0.4628, 0.0747, 0.2839, 0.0747, 0.2839, 0.0747, 0.4628, 0.05792, 0.4628, 0.05792, 0.2839, 0.05792, 0.2839, 0.05792, 0.4628, 0.04047, 0.4628, 0.04047, 0.2839, 0.2193, 0.2839, 0.2193, 0.4628, 0.2019, 0.4628, 0.2019, 0.2839, 0.2019, 0.2839, 0.2019, 0.4628, 0.1851, 0.4628, 0.1851, 0.2839, 0.1851, 0.2839, 0.1851, 0.4628, 0.1697, 0.4628, 0.1697, 0.2839, 0.1697, 0.2839, 0.1697, 0.4628, 0.1561, 0.4628, 0.1561, 0.2839, 0.1502, 0.2839, 0.1502, 0.4628, 0.1637, 0.4628, 0.1637, 0.2839, 0.1637, 0.2839, 0.1637, 0.4628, 0.1792, 0.4628, 0.1792, 0.2839, 0.1792, 0.2839, 0.1792, 0.4628, 0.196, 0.4628, 0.196, 0.2839, 0.196, 0.2839, 0.196, 0.4628, 0.2134, 0.4628, 0.2134, 0.2839, 0.2134, 0.2839, 0.2134, 0.4628, 0.2309, 0.4628, 0.2309, 0.2839, 0.052, 0.2839, 0.052, 0.4628, 0.06878, 0.4628, 0.06878, 0.2839, 0.06878, 0.2839, 0.06878, 0.4628, 0.08424, 0.4628, 0.08424, 0.2839, 0.08424, 0.2839, 0.08424, 0.4628, 0.09779, 0.4628, 0.09779, 0.2839, 0.1561, 0.2839, 0.1561, 0.4628, 0.1697, 0.4628, 0.1697, 0.2839, 0.1697, 0.2839, 0.1697, 0.4628, 0.1851, 0.4628, 0.1851, 0.2839, 0.2275, 0.9656, 0.2454, 0.9703, 0.2639, 0.9715, 0.2823, 0.9691, 0.2998, 0.9632, 0.3158, 0.9539, 0.3297, 0.9417, 0.341, 0.927, 0.3492, 0.9104, 0.354, 0.8925, 0.3552, 0.874, 0.3527, 0.8556, 0.3468, 0.8381, 0.3375, 0.8221, 0.3253, 0.8081, 0.3106, 0.7969, 0.294, 0.7887, 0.2761, 0.7839, 0.2576, 0.7827, 0.2393, 0.7851, 0.2217, 0.7911, 0.2057, 0.8004, 0.1918, 0.8126, 0.1805, 0.8273, 0.1723, 0.8439, 0.1675, 0.8618, 0.1663, 0.8803, 0.1688, 0.8986, 0.1747, 0.9162, 0.184, 0.9322, 0.1962, 0.9461, 0.2109, 0.9574, 0.2019, 0.2839, 0.2019, 0.4628, 0.2193, 0.4628, 0.2193, 0.2839, 0.1851, 0.2839, 0.1851, 0.4628, 0.2019, 0.4628, 0.2019, 0.2839, 0.2275, 0.9656, 0.2454, 0.9703, 0.2639, 0.9715, 0.2823, 0.9691, 0.2998, 0.9632, 0.3158, 0.9539, 0.3297, 0.9417, 0.341, 0.927, 0.3492, 0.9104, 0.354, 0.8925, 0.3552, 0.874, 0.3527, 0.8556, 0.3468, 0.8381, 0.3375, 0.8221, 0.3253, 0.8081, 0.3106, 0.7969, 0.294, 0.7887, 0.2761, 0.7839, 0.2576, 0.7827, 0.2393, 0.7851, 0.2217, 0.7911, 0.2057, 0.8004, 0.1918, 0.8126, 0.1805, 0.8273, 0.1723, 0.8439, 0.1675, 0.8618, 0.1663, 0.8803, 0.1688, 0.8986, 0.1747, 0.9162, 0.184, 0.9322, 0.1962, 0.9461, 0.2109, 0.9574, 0.2193, 0.2839, 0.2193, 0.4628, 0.2368, 0.4628, 0.2368, 0.2839, 0.05792, 0.2839, 0.05792, 0.4628, 0.0747, 0.4628, 0.0747, 0.2839, 0.0747, 0.2839, 0.0747, 0.4628, 0.09016, 0.4628, 0.09016, 0.2839, 0.09016, 0.2839, 0.09016, 0.4628, 0.1037, 0.4628, 0.1037, 0.2839, 0.09779, 0.2839, 0.09779, 0.4628, 0.08424, 0.4628, 0.08424, 0.2839, 0.08424, 0.2839, 0.08424, 0.4628, 0.06878, 0.4628, 0.06878, 0.2839, 0.06878, 0.2839, 0.06878, 0.4628, 0.052, 0.4628, 0.052, 0.2839, 0.052, 0.2839, 0.052, 0.4628, 0.03455, 0.4628, 0.03455, 0.2839, 0.2134, 0.2839, 0.2134, 0.4628, 0.196, 0.4628, 0.196, 0.2839, 0.196, 0.2839, 0.196, 0.4628, 0.1792, 0.4628, 0.1792, 0.2839, 0.1792, 0.2839, 0.1792, 0.4628, 0.1637, 0.4628, 0.1637, 0.2839, 0.1637, 0.2839, 0.1637, 0.4628, 0.1502, 0.4628, 0.1502, 0.2839, 0.1037, 0.2839, 0.1037, 0.4628, 0.09016, 0.4628, 0.09016, 0.2839, 0.09016, 0.2839, 0.09016, 0.4628, 0.0747, 0.4628, 0.0747, 0.2839, 0.0747, 0.2839, 0.0747, 0.4628, 0.05792, 0.4628, 0.05792, 0.2839, 0.05792, 0.2839, 0.05792, 0.4628, 0.04047, 0.4628, 0.04047, 0.2839, 0.2193, 0.2839, 0.2193, 0.4628, 0.2019, 0.4628, 0.2019, 0.2839, 0.2019, 0.2839, 0.2019, 0.4628, 0.1851, 0.4628, 0.1851, 0.2839, 0.1851, 0.2839, 0.1851, 0.4628, 0.1697, 0.4628, 0.1697, 0.2839, 0.1697, 0.2839, 0.1697, 0.4628, 0.1561, 0.4628, 0.1561, 0.2839, 0.1502, 0.2839, 0.1502, 0.4628, 0.1637, 0.4628, 0.1637, 0.2839, 0.1637, 0.2839, 0.1637, 0.4628, 0.1792, 0.4628, 0.1792, 0.2839, 0.1792, 0.2839, 0.1792, 0.4628, 0.196, 0.4628, 0.196, 0.2839, 0.196, 0.2839, 0.196, 0.4628, 0.2134, 0.4628, 0.2134, 0.2839, 0.2134, 0.2839, 0.2134, 0.4628, 0.2309, 0.4628, 0.2309, 0.2839, 0.052, 0.2839, 0.052, 0.4628, 0.06878, 0.4628, 0.06878, 0.2839, 0.06878, 0.2839, 0.06878, 0.4628, 0.08424, 0.4628, 0.08424, 0.2839, 0.08424, 0.2839, 0.08424, 0.4628, 0.09779, 0.4628, 0.09779, 0.2839, 0.1561, 0.2839, 0.1561, 0.4628, 0.1697, 0.4628, 0.1697, 0.2839, 0.1697, 0.2839, 0.1697, 0.4628, 0.1851, 0.4628, 0.1851, 0.2839, 0.2275, 0.9656, 0.2454, 0.9703, 0.2639, 0.9715, 0.2823, 0.9691, 0.2998, 0.9632, 0.3158, 0.9539, 0.3297, 0.9417, 0.341, 0.927, 0.3492, 0.9104, 0.354, 0.8925, 0.3552, 0.874, 0.3527, 0.8556, 0.3468, 0.8381, 0.3375, 0.8221, 0.3253, 0.8081, 0.3106, 0.7969, 0.294, 0.7887, 0.2761, 0.7839, 0.2576, 0.7827, 0.2393, 0.7851, 0.2217, 0.7911, 0.2057, 0.8004, 0.1918, 0.8126, 0.1805, 0.8273, 0.1723, 0.8439, 0.1675, 0.8618, 0.1663, 0.8803, 0.1688, 0.8986, 0.1747, 0.9162, 0.184, 0.9322, 0.1962, 0.9461, 0.2109, 0.9574, 0.2019, 0.2839, 0.2019, 0.4628, 0.2193, 0.4628, 0.2193, 0.2839, 0.1851, 0.2839, 0.1851, 0.4628, 0.2019, 0.4628, 0.2019, 0.2839, 0.2275, 0.9656, 0.2454, 0.9703, 0.2639, 0.9715, 0.2823, 0.9691, 0.2998, 0.9632, 0.3158, 0.9539, 0.3297, 0.9417, 0.341, 0.927, 0.3492, 0.9104, 0.354, 0.8925, 0.3552, 0.874, 0.3527, 0.8556, 0.3468, 0.8381, 0.3375, 0.8221, 0.3253, 0.8081, 0.3106, 0.7969, 0.294, 0.7887, 0.2761, 0.7839, 0.2576, 0.7827, 0.2393, 0.7851, 0.2217, 0.7911, 0.2057, 0.8004, 0.1918, 0.8126, 0.1805, 0.8273, 0.1723, 0.8439, 0.1675, 0.8618, 0.1663, 0.8803, 0.1688, 0.8986, 0.1747, 0.9162, 0.184, 0.9322, 0.1962, 0.9461, 0.2109, 0.9574, 0.009511, 0.2597, 0.2469, 0.2597, 0.2469, 0.4972, 0.009511, 0.4972, 0.009511, 0.2597, 0.2469, 0.2597, 0.2469, 0.4972, 0.009511, 0.4972, 0.009511, 0.2597, 0.2469, 0.2597, 0.2469, 0.4972, 0.009511, 0.4972, 0.6287, 0.918, 0.3877, 0.918, 0.3877, 0.8173, 0.6287, 0.8173, 0.009511, 0.2597, 0.2469, 0.2597, 0.2469, 0.4972, 0.009511, 0.4972, 0.009511, 0.2597, 0.2469, 0.2597, 0.2469, 0.4972, 0.009511, 0.4972])
me_cylinder_002.use_remesh_preserve_volume = False
me_cylinder_002.use_remesh_preserve_attributes = False
me_cylinder_002.use_mirror_vertex_groups = False
me_cylinder_002.update()

# ---- objects
ob_smalloxygen = bpy.data.objects.new('smalloxygen', me_cylinder_002)

# ---- transforms, parenting, visibility, modifiers, constraints
ob_smalloxygen.location = (0.0, 0.0, 2.453)
ob_smalloxygen.rotation_euler = (-0.0, 1.571, 0.0)
ob_smalloxygen.scale = (1.463, 1.463, 0.75)
ob_smalloxygen.lineart.crease_threshold = 0.0

# ---- collection membership
col_collection_1.objects.link(ob_smalloxygen)

# ---- scene / render settings (as saved in the file)
scene.frame_start = 1; scene.frame_end = 250; scene.frame_set(1)
scene.render.engine = 'BLENDER_EEVEE_NEXT'
scene.render.resolution_percentage = 50
scene.render.dither_intensity = 0.0
scene.cycles.use_denoising = False
scene.cycles.samples = 10
scene.cycles.sampling_pattern = 'TABULATED_SOBOL'
scene.cycles.light_sampling_threshold = 0.0
scene.cycles.use_adaptive_sampling = False
scene.cycles.use_light_tree = False
scene.cycles.blur_glossy = 0.0
scene.cycles.pixel_filter_type = 'GAUSSIAN'
scene.cycles.sample_clamp_indirect = 0.0
scene.view_settings.view_transform = 'Standard'
bpy.context.view_layer.update()

# ---- added for rendering (the .blend has no active camera and no usable light): camera, sun
cam_auto = bpy.data.cameras.new('AutoCamera')
cam_auto.lens = 50.0
cam_auto.sensor_width = 36.0
cam_auto.clip_end = 1000.0
ob_auto_camera = bpy.data.objects.new('AutoCamera', cam_auto)
scene.collection.objects.link(ob_auto_camera)
ob_auto_camera.location = (10.3452, -12.3629, 10.2643)
ob_auto_camera.rotation_euler = (1.09748, -7.21219e-08, 0.694738)
scene.camera = ob_auto_camera
light_auto_sun = bpy.data.lights.new('AutoSun', 'SUN')
light_auto_sun.energy = 3.0
light_auto_sun.angle = 0.0523599
ob_auto_sun = bpy.data.objects.new('AutoSun', light_auto_sun)
scene.collection.objects.link(ob_auto_sun)
ob_auto_sun.rotation_euler = (0.872665, 0.174533, 0.523599)
bpy.context.view_layer.update()
